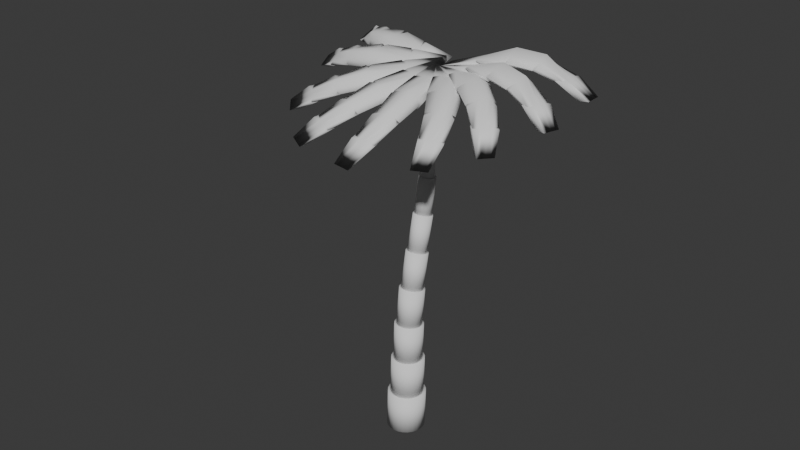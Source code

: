 # Source: palm_tree26.blend  (saved by Blender 4.2.66; exported with 4.5.12 LTS)
import bpy
from mathutils import Matrix  # noqa: F401  (used for matrix-valued properties, if any)

bpy.ops.wm.read_factory_settings(use_empty=True)
scene = bpy.context.scene
scene.name = 'Scene'

# ---- world
world_world = bpy.data.worlds.new('World'); scene.world = world_world
world_world.use_nodes = True; world_world.node_tree.nodes.clear()
_N = world_world.node_tree.nodes; _L = world_world.node_tree.links
n0 = _N.new('ShaderNodeOutputWorld'); n0.name = 'World Output'; n0.location = (300, 300)
n1 = _N.new('ShaderNodeBackground'); n1.name = 'Background'; n1.location = (10, 300)
n1.inputs[0].default_value = (0.05088, 0.05088, 0.05088, 1.0)
_L.new(n1.outputs[0], n0.inputs[0])
n0.is_active_output = True
world_world.color = (0.05088, 0.05088, 0.05088)
world_world.sun_shadow_jitter_overblur = 0.0

# ---- meshes
me_cylinder = bpy.data.meshes.new('Cylinder')
me_cylinder.from_pydata([(0.0, 1.0, -1.0), (0.0, 1.0, 1.0), (0.2588, 0.9659, -1.0), (0.2588, 0.9659, 1.0), (0.5, 0.866, -1.0), (0.5, 0.866, 1.0), (0.7071, 0.7071, -1.0), (0.7071, 0.7071, 1.0), (0.866, 0.5, -1.0), (0.866, 0.5, 1.0), (0.9659, 0.2588, -1.0), (0.9659, 0.2588, 1.0), (1.0, 0.0, -1.0), (1.0, 0.0, 1.0), (0.9659, -0.2588, -1.0), (0.9659, -0.2588, 1.0), (0.866, -0.5, -1.0), (0.866, -0.5, 1.0), (0.7071, -0.7071, -1.0), (0.7071, -0.7071, 1.0), (0.5, -0.866, -1.0), (0.5, -0.866, 1.0), (0.2588, -0.9659, -1.0), (0.2588, -0.9659, 1.0), (0.0, -1.0, -1.0), (0.0, -1.0, 1.0), (-0.2588, -0.9659, -1.0), (-0.2588, -0.9659, 1.0), (-0.5, -0.866, -1.0), (-0.5, -0.866, 1.0), (-0.7071, -0.7071, -1.0), (-0.7071, -0.7071, 1.0), (-0.866, -0.5, -1.0), (-0.866, -0.5, 1.0), (-0.9659, -0.2588, -1.0), (-0.9659, -0.2588, 1.0), (-1.0, 0.0, -1.0), (-1.0, 0.0, 1.0), (-0.9659, 0.2588, -1.0), (-0.9659, 0.2588, 1.0), (-0.866, 0.5, -1.0), (-0.866, 0.5, 1.0), (-0.7071, 0.7071, -1.0), (-0.7071, 0.7071, 1.0), (-0.5, 0.866, -1.0), (-0.5, 0.866, 1.0), (-0.2588, 0.9659, -1.0), (-0.2588, 0.9659, 1.0), (0.0, 0.8727, 1.008), (0.0, 0.8727, 2.992), (0.2259, 0.8429, 1.008), (0.2259, 0.8429, 2.992), (0.4363, 0.7558, 1.008), (0.4363, 0.7558, 2.992), (0.6171, 0.6171, 1.008), (0.6171, 0.6171, 2.992), (0.7558, 0.4363, 1.008), (0.7558, 0.4363, 2.992), (0.8429, 0.2259, 1.008), (0.8429, 0.2259, 2.992), (0.8727, 0.0, 1.008), (0.8727, 0.0, 2.992), (0.8429, -0.2259, 1.008), (0.8429, -0.2259, 2.992), (0.7558, -0.4363, 1.008), (0.7558, -0.4363, 2.992), (0.6171, -0.6171, 1.008), (0.6171, -0.6171, 2.992), (0.4363, -0.7558, 1.008), (0.4363, -0.7558, 2.992), (0.2259, -0.8429, 1.008), (0.2259, -0.8429, 2.992), (0.0, -0.8727, 1.008), (0.0, -0.8727, 2.992), (-0.2259, -0.8429, 1.008), (-0.2259, -0.8429, 2.992), (-0.4363, -0.7558, 1.008), (-0.4363, -0.7558, 2.992), (-0.6171, -0.6171, 1.008), (-0.6171, -0.6171, 2.992), (-0.7558, -0.4363, 1.008), (-0.7558, -0.4363, 2.992), (-0.8429, -0.2259, 1.008), (-0.8429, -0.2259, 2.992), (-0.8727, 0.0, 1.008), (-0.8727, 0.0, 2.992), (-0.8429, 0.2259, 1.008), (-0.8429, 0.2259, 2.992), (-0.7558, 0.4363, 1.008), (-0.7558, 0.4363, 2.992), (-0.6171, 0.6171, 1.008), (-0.6171, 0.6171, 2.992), (-0.4363, 0.7558, 1.008), (-0.4363, 0.7558, 2.992), (-0.2259, 0.8429, 1.008), (-0.2259, 0.8429, 2.992), (0.0, 0.7616, 3.0), (0.0, 0.7616, 4.968), (0.1971, 0.7356, 3.0), (0.1971, 0.7356, 4.968), (0.3808, 0.6595, 3.0), (0.3808, 0.6595, 4.968), (0.5385, 0.5385, 3.0), (0.5385, 0.5385, 4.968), (0.6595, 0.3808, 3.0), (0.6595, 0.3808, 4.968), (0.7356, 0.1971, 3.0), (0.7356, 0.1971, 4.968), (0.7616, 0.0, 3.0), (0.7616, 0.0, 4.968), (0.7356, -0.1971, 3.0), (0.7356, -0.1971, 4.968), (0.6595, -0.3808, 3.0), (0.6595, -0.3808, 4.968), (0.5385, -0.5385, 3.0), (0.5385, -0.5385, 4.968), (0.3808, -0.6595, 3.0), (0.3808, -0.6595, 4.968), (0.1971, -0.7356, 3.0), (0.1971, -0.7356, 4.968), (0.0, -0.7616, 3.0), (0.0, -0.7616, 4.968), (-0.1971, -0.7356, 3.0), (-0.1971, -0.7356, 4.968), (-0.3808, -0.6595, 3.0), (-0.3808, -0.6595, 4.968), (-0.5385, -0.5385, 3.0), (-0.5385, -0.5385, 4.968), (-0.6595, -0.3808, 3.0), (-0.6595, -0.3808, 4.968), (-0.7356, -0.1971, 3.0), (-0.7356, -0.1971, 4.968), (-0.7616, 0.0, 3.0), (-0.7616, 0.0, 4.968), (-0.7356, 0.1971, 3.0), (-0.7356, 0.1971, 4.968), (-0.6595, 0.3808, 3.0), (-0.6595, 0.3808, 4.968), (-0.5385, 0.5385, 3.0), (-0.5385, 0.5385, 4.968), (-0.3808, 0.6595, 3.0), (-0.3808, 0.6595, 4.968), (-0.1971, 0.7356, 3.0), (-0.1971, 0.7356, 4.968), (0.0, 0.6646, 4.976), (0.0, 0.6646, 6.929), (0.172, 0.6419, 4.976), (0.172, 0.6419, 6.929), (0.3323, 0.5756, 4.976), (0.3323, 0.5756, 6.929), (0.4699, 0.4699, 4.976), (0.4699, 0.4699, 6.929), (0.5756, 0.3323, 4.976), (0.5756, 0.3323, 6.929), (0.6419, 0.172, 4.976), (0.6419, 0.172, 6.929), (0.6646, 0.0, 4.976), (0.6646, 0.0, 6.929), (0.6419, -0.172, 4.976), (0.6419, -0.172, 6.929), (0.5756, -0.3323, 4.976), (0.5756, -0.3323, 6.929), (0.4699, -0.4699, 4.976), (0.4699, -0.4699, 6.929), (0.3323, -0.5756, 4.976), (0.3323, -0.5756, 6.929), (0.172, -0.6419, 4.976), (0.172, -0.6419, 6.929), (0.0, -0.6646, 4.976), (0.0, -0.6646, 6.929), (-0.172, -0.6419, 4.976), (-0.172, -0.6419, 6.929), (-0.3323, -0.5756, 4.976), (-0.3323, -0.5756, 6.929), (-0.4699, -0.4699, 4.976), (-0.4699, -0.4699, 6.929), (-0.5756, -0.3323, 4.976), (-0.5756, -0.3323, 6.929), (-0.6419, -0.172, 4.976), (-0.6419, -0.172, 6.929), (-0.6646, 0.0, 4.976), (-0.6646, 0.0, 6.929), (-0.6419, 0.172, 4.976), (-0.6419, 0.172, 6.929), (-0.5756, 0.3323, 4.976), (-0.5756, 0.3323, 6.929), (-0.4699, 0.4699, 4.976), (-0.4699, 0.4699, 6.929), (-0.3323, 0.5756, 4.976), (-0.3323, 0.5756, 6.929), (-0.172, 0.6419, 4.976), (-0.172, 0.6419, 6.929), (0.0, 0.58, 6.937), (0.0, 0.58, 8.874), (0.1501, 0.5602, 6.937), (0.1501, 0.5602, 8.874), (0.29, 0.5023, 6.937), (0.29, 0.5023, 8.874), (0.4101, 0.4101, 6.937), (0.4101, 0.4101, 8.874), (0.5023, 0.29, 6.937), (0.5023, 0.29, 8.874), (0.5602, 0.1501, 6.937), (0.5602, 0.1501, 8.874), (0.58, 0.0, 6.937), (0.58, 0.0, 8.874), (0.5602, -0.1501, 6.937), (0.5602, -0.1501, 8.874), (0.5023, -0.29, 6.937), (0.5023, -0.29, 8.874), (0.4101, -0.4101, 6.937), (0.4101, -0.4101, 8.874), (0.29, -0.5023, 6.937), (0.29, -0.5023, 8.874), (0.1501, -0.5602, 6.937), (0.1501, -0.5602, 8.874), (0.0, -0.58, 6.937), (0.0, -0.58, 8.874), (-0.1501, -0.5602, 6.937), (-0.1501, -0.5602, 8.874), (-0.29, -0.5023, 6.937), (-0.29, -0.5023, 8.874), (-0.4101, -0.4101, 6.937), (-0.4101, -0.4101, 8.874), (-0.5023, -0.29, 6.937), (-0.5023, -0.29, 8.874), (-0.5602, -0.1501, 6.937), (-0.5602, -0.1501, 8.874), (-0.58, 0.0, 6.937), (-0.58, 0.0, 8.874), (-0.5602, 0.1501, 6.937), (-0.5602, 0.1501, 8.874), (-0.5023, 0.29, 6.937), (-0.5023, 0.29, 8.874), (-0.4101, 0.4101, 6.937), (-0.4101, 0.4101, 8.874), (-0.29, 0.5023, 6.937), (-0.29, 0.5023, 8.874), (-0.1501, 0.5602, 6.937), (-0.1501, 0.5602, 8.874), (0.0, 0.5061, 8.881), (0.0, 0.5061, 10.8), (0.131, 0.4889, 8.881), (0.131, 0.4889, 10.8), (0.2531, 0.4383, 8.881), (0.2531, 0.4383, 10.8), (0.3579, 0.3579, 8.881), (0.3579, 0.3579, 10.8), (0.4383, 0.2531, 8.881), (0.4383, 0.2531, 10.8), (0.4889, 0.131, 8.881), (0.4889, 0.131, 10.8), (0.5061, 0.0, 8.881), (0.5061, 0.0, 10.8), (0.4889, -0.131, 8.881), (0.4889, -0.131, 10.8), (0.4383, -0.2531, 8.881), (0.4383, -0.2531, 10.8), (0.3579, -0.3579, 8.881), (0.3579, -0.3579, 10.8), (0.2531, -0.4383, 8.881), (0.2531, -0.4383, 10.8), (0.131, -0.4889, 8.881), (0.131, -0.4889, 10.8), (0.0, -0.5061, 8.881), (0.0, -0.5061, 10.8), (-0.131, -0.4889, 8.881), (-0.131, -0.4889, 10.8), (-0.2531, -0.4383, 8.881), (-0.2531, -0.4383, 10.8), (-0.3579, -0.3579, 8.881), (-0.3579, -0.3579, 10.8), (-0.4383, -0.2531, 8.881), (-0.4383, -0.2531, 10.8), (-0.4889, -0.131, 8.881), (-0.4889, -0.131, 10.8), (-0.5061, 0.0, 8.881), (-0.5061, 0.0, 10.8), (-0.4889, 0.131, 8.881), (-0.4889, 0.131, 10.8), (-0.4383, 0.2531, 8.881), (-0.4383, 0.2531, 10.8), (-0.3579, 0.3579, 8.881), (-0.3579, 0.3579, 10.8), (-0.2531, 0.4383, 8.881), (-0.2531, 0.4383, 10.8), (-0.131, 0.4889, 8.881), (-0.131, 0.4889, 10.8), (0.0, 0.4417, 10.81), (0.0, 0.4417, 12.72), (0.1143, 0.4266, 10.81), (0.1143, 0.4266, 12.72), (0.2208, 0.3825, 10.81), (0.2208, 0.3825, 12.72), (0.3123, 0.3123, 10.81), (0.3123, 0.3123, 12.72), (0.3825, 0.2208, 10.81), (0.3825, 0.2208, 12.72), (0.4266, 0.1143, 10.81), (0.4266, 0.1143, 12.72), (0.4417, 0.0, 10.81), (0.4417, 0.0, 12.72), (0.4266, -0.1143, 10.81), (0.4266, -0.1143, 12.72), (0.3825, -0.2208, 10.81), (0.3825, -0.2208, 12.72), (0.3123, -0.3123, 10.81), (0.3123, -0.3123, 12.72), (0.2208, -0.3825, 10.81), (0.2208, -0.3825, 12.72), (0.1143, -0.4266, 10.81), (0.1143, -0.4266, 12.72), (0.0, -0.4417, 10.81), (0.0, -0.4417, 12.72), (-0.1143, -0.4266, 10.81), (-0.1143, -0.4266, 12.72), (-0.2208, -0.3825, 10.81), (-0.2208, -0.3825, 12.72), (-0.3123, -0.3123, 10.81), (-0.3123, -0.3123, 12.72), (-0.3825, -0.2208, 10.81), (-0.3825, -0.2208, 12.72), (-0.4266, -0.1143, 10.81), (-0.4266, -0.1143, 12.72), (-0.4417, 0.0, 10.81), (-0.4417, 0.0, 12.72), (-0.4266, 0.1143, 10.81), (-0.4266, 0.1143, 12.72), (-0.3825, 0.2208, 10.81), (-0.3825, 0.2208, 12.72), (-0.3123, 0.3123, 10.81), (-0.3123, 0.3123, 12.72), (-0.2208, 0.3825, 10.81), (-0.2208, 0.3825, 12.72), (-0.1143, 0.4266, 10.81), (-0.1143, 0.4266, 12.72), (0.0, 0.3854, 12.73), (0.0, 0.3854, 14.62), (0.09976, 0.3723, 12.73), (0.09976, 0.3723, 14.62), (0.1927, 0.3338, 12.73), (0.1927, 0.3338, 14.62), (0.2725, 0.2725, 12.73), (0.2725, 0.2725, 14.62), (0.3338, 0.1927, 12.73), (0.3338, 0.1927, 14.62), (0.3723, 0.09976, 12.73), (0.3723, 0.09976, 14.62), (0.3854, 0.0, 12.73), (0.3854, 0.0, 14.62), (0.3723, -0.09976, 12.73), (0.3723, -0.09976, 14.62), (0.3338, -0.1927, 12.73), (0.3338, -0.1927, 14.62), (0.2725, -0.2725, 12.73), (0.2725, -0.2725, 14.62), (0.1927, -0.3338, 12.73), (0.1927, -0.3338, 14.62), (0.09976, -0.3723, 12.73), (0.09976, -0.3723, 14.62), (0.0, -0.3854, 12.73), (0.0, -0.3854, 14.62), (-0.09976, -0.3723, 12.73), (-0.09976, -0.3723, 14.62), (-0.1927, -0.3338, 12.73), (-0.1927, -0.3338, 14.62), (-0.2725, -0.2725, 12.73), (-0.2725, -0.2725, 14.62), (-0.3338, -0.1927, 12.73), (-0.3338, -0.1927, 14.62), (-0.3723, -0.09976, 12.73), (-0.3723, -0.09976, 14.62), (-0.3854, 0.0, 12.73), (-0.3854, 0.0, 14.62), (-0.3723, 0.09976, 12.73), (-0.3723, 0.09976, 14.62), (-0.3338, 0.1927, 12.73), (-0.3338, 0.1927, 14.62), (-0.2725, 0.2725, 12.73), (-0.2725, 0.2725, 14.62), (-0.1927, 0.3338, 12.73), (-0.1927, 0.3338, 14.62), (-0.09976, 0.3723, 12.73), (-0.09976, 0.3723, 14.62)], [], [(0, 1, 3, 2), (2, 3, 5, 4), (4, 5, 7, 6), (6, 7, 9, 8), (8, 9, 11, 10), (10, 11, 13, 12), (12, 13, 15, 14), (14, 15, 17, 16), (16, 17, 19, 18), (18, 19, 21, 20), (20, 21, 23, 22), (22, 23, 25, 24), (24, 25, 27, 26), (26, 27, 29, 28), (28, 29, 31, 30), (30, 31, 33, 32), (32, 33, 35, 34), (34, 35, 37, 36), (36, 37, 39, 38), (38, 39, 41, 40), (40, 41, 43, 42), (42, 43, 45, 44), (3, 1, 47, 45, 43, 41, 39, 37, 35, 33, 31, 29, 27, 25, 23, 21, 19, 17, 15, 13, 11, 9, 7, 5), (44, 45, 47, 46), (46, 47, 1, 0), (0, 2, 4, 6, 8, 10, 12, 14, 16, 18, 20, 22, 24, 26, 28, 30, 32, 34, 36, 38, 40, 42, 44, 46), (48, 49, 51, 50), (50, 51, 53, 52), (52, 53, 55, 54), (54, 55, 57, 56), (56, 57, 59, 58), (58, 59, 61, 60), (60, 61, 63, 62), (62, 63, 65, 64), (64, 65, 67, 66), (66, 67, 69, 68), (68, 69, 71, 70), (70, 71, 73, 72), (72, 73, 75, 74), (74, 75, 77, 76), (76, 77, 79, 78), (78, 79, 81, 80), (80, 81, 83, 82), (82, 83, 85, 84), (84, 85, 87, 86), (86, 87, 89, 88), (88, 89, 91, 90), (90, 91, 93, 92), (51, 49, 95, 93, 91, 89, 87, 85, 83, 81, 79, 77, 75, 73, 71, 69, 67, 65, 63, 61, 59, 57, 55, 53), (92, 93, 95, 94), (94, 95, 49, 48), (48, 50, 52, 54, 56, 58, 60, 62, 64, 66, 68, 70, 72, 74, 76, 78, 80, 82, 84, 86, 88, 90, 92, 94), (96, 97, 99, 98), (98, 99, 101, 100), (100, 101, 103, 102), (102, 103, 105, 104), (104, 105, 107, 106), (106, 107, 109, 108), (108, 109, 111, 110), (110, 111, 113, 112), (112, 113, 115, 114), (114, 115, 117, 116), (116, 117, 119, 118), (118, 119, 121, 120), (120, 121, 123, 122), (122, 123, 125, 124), (124, 125, 127, 126), (126, 127, 129, 128), (128, 129, 131, 130), (130, 131, 133, 132), (132, 133, 135, 134), (134, 135, 137, 136), (136, 137, 139, 138), (138, 139, 141, 140), (99, 97, 143, 141, 139, 137, 135, 133, 131, 129, 127, 125, 123, 121, 119, 117, 115, 113, 111, 109, 107, 105, 103, 101), (140, 141, 143, 142), (142, 143, 97, 96), (96, 98, 100, 102, 104, 106, 108, 110, 112, 114, 116, 118, 120, 122, 124, 126, 128, 130, 132, 134, 136, 138, 140, 142), (144, 145, 147, 146), (146, 147, 149, 148), (148, 149, 151, 150), (150, 151, 153, 152), (152, 153, 155, 154), (154, 155, 157, 156), (156, 157, 159, 158), (158, 159, 161, 160), (160, 161, 163, 162), (162, 163, 165, 164), (164, 165, 167, 166), (166, 167, 169, 168), (168, 169, 171, 170), (170, 171, 173, 172), (172, 173, 175, 174), (174, 175, 177, 176), (176, 177, 179, 178), (178, 179, 181, 180), (180, 181, 183, 182), (182, 183, 185, 184), (184, 185, 187, 186), (186, 187, 189, 188), (147, 145, 191, 189, 187, 185, 183, 181, 179, 177, 175, 173, 171, 169, 167, 165, 163, 161, 159, 157, 155, 153, 151, 149), (188, 189, 191, 190), (190, 191, 145, 144), (144, 146, 148, 150, 152, 154, 156, 158, 160, 162, 164, 166, 168, 170, 172, 174, 176, 178, 180, 182, 184, 186, 188, 190), (192, 193, 195, 194), (194, 195, 197, 196), (196, 197, 199, 198), (198, 199, 201, 200), (200, 201, 203, 202), (202, 203, 205, 204), (204, 205, 207, 206), (206, 207, 209, 208), (208, 209, 211, 210), (210, 211, 213, 212), (212, 213, 215, 214), (214, 215, 217, 216), (216, 217, 219, 218), (218, 219, 221, 220), (220, 221, 223, 222), (222, 223, 225, 224), (224, 225, 227, 226), (226, 227, 229, 228), (228, 229, 231, 230), (230, 231, 233, 232), (232, 233, 235, 234), (234, 235, 237, 236), (195, 193, 239, 237, 235, 233, 231, 229, 227, 225, 223, 221, 219, 217, 215, 213, 211, 209, 207, 205, 203, 201, 199, 197), (236, 237, 239, 238), (238, 239, 193, 192), (192, 194, 196, 198, 200, 202, 204, 206, 208, 210, 212, 214, 216, 218, 220, 222, 224, 226, 228, 230, 232, 234, 236, 238), (240, 241, 243, 242), (242, 243, 245, 244), (244, 245, 247, 246), (246, 247, 249, 248), (248, 249, 251, 250), (250, 251, 253, 252), (252, 253, 255, 254), (254, 255, 257, 256), (256, 257, 259, 258), (258, 259, 261, 260), (260, 261, 263, 262), (262, 263, 265, 264), (264, 265, 267, 266), (266, 267, 269, 268), (268, 269, 271, 270), (270, 271, 273, 272), (272, 273, 275, 274), (274, 275, 277, 276), (276, 277, 279, 278), (278, 279, 281, 280), (280, 281, 283, 282), (282, 283, 285, 284), (243, 241, 287, 285, 283, 281, 279, 277, 275, 273, 271, 269, 267, 265, 263, 261, 259, 257, 255, 253, 251, 249, 247, 245), (284, 285, 287, 286), (286, 287, 241, 240), (240, 242, 244, 246, 248, 250, 252, 254, 256, 258, 260, 262, 264, 266, 268, 270, 272, 274, 276, 278, 280, 282, 284, 286), (288, 289, 291, 290), (290, 291, 293, 292), (292, 293, 295, 294), (294, 295, 297, 296), (296, 297, 299, 298), (298, 299, 301, 300), (300, 301, 303, 302), (302, 303, 305, 304), (304, 305, 307, 306), (306, 307, 309, 308), (308, 309, 311, 310), (310, 311, 313, 312), (312, 313, 315, 314), (314, 315, 317, 316), (316, 317, 319, 318), (318, 319, 321, 320), (320, 321, 323, 322), (322, 323, 325, 324), (324, 325, 327, 326), (326, 327, 329, 328), (328, 329, 331, 330), (330, 331, 333, 332), (291, 289, 335, 333, 331, 329, 327, 325, 323, 321, 319, 317, 315, 313, 311, 309, 307, 305, 303, 301, 299, 297, 295, 293), (332, 333, 335, 334), (334, 335, 289, 288), (288, 290, 292, 294, 296, 298, 300, 302, 304, 306, 308, 310, 312, 314, 316, 318, 320, 322, 324, 326, 328, 330, 332, 334), (336, 337, 339, 338), (338, 339, 341, 340), (340, 341, 343, 342), (342, 343, 345, 344), (344, 345, 347, 346), (346, 347, 349, 348), (348, 349, 351, 350), (350, 351, 353, 352), (352, 353, 355, 354), (354, 355, 357, 356), (356, 357, 359, 358), (358, 359, 361, 360), (360, 361, 363, 362), (362, 363, 365, 364), (364, 365, 367, 366), (366, 367, 369, 368), (368, 369, 371, 370), (370, 371, 373, 372), (372, 373, 375, 374), (374, 375, 377, 376), (376, 377, 379, 378), (378, 379, 381, 380), (339, 337, 383, 381, 379, 377, 375, 373, 371, 369, 367, 365, 363, 361, 359, 357, 355, 353, 351, 349, 347, 345, 343, 341), (380, 381, 383, 382), (382, 383, 337, 336), (336, 338, 340, 342, 344, 346, 348, 350, 352, 354, 356, 358, 360, 362, 364, 366, 368, 370, 372, 374, 376, 378, 380, 382)])
me_cylinder.polygons.foreach_set('use_smooth', [True] * 208)
_uv = me_cylinder.uv_layers.new(name='UVMap')
_uv.uv.foreach_set('vector', [1.0, 0.5, 1.0, 1.0, 0.9583, 1.0, 0.9583, 0.5, 0.9583, 0.5, 0.9583, 1.0, 0.9167, 1.0, 0.9167, 0.5, 0.9167, 0.5, 0.9167, 1.0, 0.875, 1.0, 0.875, 0.5, 0.875, 0.5, 0.875, 1.0, 0.8333, 1.0, 0.8333, 0.5, 0.8333, 0.5, 0.8333, 1.0, 0.7917, 1.0, 0.7917, 0.5, 0.7917, 0.5, 0.7917, 1.0, 0.75, 1.0, 0.75, 0.5, 0.75, 0.5, 0.75, 1.0, 0.7083, 1.0, 0.7083, 0.5, 0.7083, 0.5, 0.7083, 1.0, 0.6667, 1.0, 0.6667, 0.5, 0.6667, 0.5, 0.6667, 1.0, 0.625, 1.0, 0.625, 0.5, 0.625, 0.5, 0.625, 1.0, 0.5833, 1.0, 0.5833, 0.5, 0.5833, 0.5, 0.5833, 1.0, 0.5417, 1.0, 0.5417, 0.5, 0.5417, 0.5, 0.5417, 1.0, 0.5, 1.0, 0.5, 0.5, 0.5, 0.5, 0.5, 1.0, 0.4583, 1.0, 0.4583, 0.5, 0.4583, 0.5, 0.4583, 1.0, 0.4167, 1.0, 0.4167, 0.5, 0.4167, 0.5, 0.4167, 1.0, 0.375, 1.0, 0.375, 0.5, 0.375, 0.5, 0.375, 1.0, 0.3333, 1.0, 0.3333, 0.5, 0.3333, 0.5, 0.3333, 1.0, 0.2917, 1.0, 0.2917, 0.5, 0.2917, 0.5, 0.2917, 1.0, 0.25, 1.0, 0.25, 0.5, 0.25, 0.5, 0.25, 1.0, 0.2083, 1.0, 0.2083, 0.5, 0.2083, 0.5, 0.2083, 1.0, 0.1667, 1.0, 0.1667, 0.5, 0.1667, 0.5, 0.1667, 1.0, 0.125, 1.0, 0.125, 0.5, 0.125, 0.5, 0.125, 1.0, 0.08333, 1.0, 0.08333, 0.5, 0.3121, 0.4818, 0.25, 0.49, 0.1879, 0.4818, 0.13, 0.4578, 0.08029, 0.4197, 0.04215, 0.37, 0.01818, 0.3121, 0.01, 0.25, 0.01818, 0.1879, 0.04215, 0.13, 0.08029, 0.08029, 0.13, 0.04215, 0.1879, 0.01818, 0.25, 0.01, 0.3121, 0.01818, 0.37, 0.04215, 0.4197, 0.08029, 0.4578, 0.13, 0.4818, 0.1879, 0.49, 0.25, 0.4818, 0.3121, 0.4578, 0.37, 0.4197, 0.4197, 0.37, 0.4578, 0.08333, 0.5, 0.08333, 1.0, 0.04167, 1.0, 0.04167, 0.5, 0.04167, 0.5, 0.04167, 1.0, -1.863e-07, 1.0, -1.863e-07, 0.5, 0.75, 0.49, 0.8121, 0.4818, 0.87, 0.4578, 0.9197, 0.4197, 0.9578, 0.37, 0.9818, 0.3121, 0.99, 0.25, 0.9818, 0.1879, 0.9578, 0.13, 0.9197, 0.08029, 0.87, 0.04215, 0.8121, 0.01818, 0.75, 0.01, 0.6879, 0.01818, 0.63, 0.04215, 0.5803, 0.08029, 0.5422, 0.13, 0.5182, 0.1879, 0.51, 0.25, 0.5182, 0.3121, 0.5422, 0.37, 0.5803, 0.4197, 0.63, 0.4578, 0.6879, 0.4818, 1.0, 0.5, 1.0, 1.0, 0.9583, 1.0, 0.9583, 0.5, 0.9583, 0.5, 0.9583, 1.0, 0.9167, 1.0, 0.9167, 0.5, 0.9167, 0.5, 0.9167, 1.0, 0.875, 1.0, 0.875, 0.5, 0.875, 0.5, 0.875, 1.0, 0.8333, 1.0, 0.8333, 0.5, 0.8333, 0.5, 0.8333, 1.0, 0.7917, 1.0, 0.7917, 0.5, 0.7917, 0.5, 0.7917, 1.0, 0.75, 1.0, 0.75, 0.5, 0.75, 0.5, 0.75, 1.0, 0.7083, 1.0, 0.7083, 0.5, 0.7083, 0.5, 0.7083, 1.0, 0.6667, 1.0, 0.6667, 0.5, 0.6667, 0.5, 0.6667, 1.0, 0.625, 1.0, 0.625, 0.5, 0.625, 0.5, 0.625, 1.0, 0.5833, 1.0, 0.5833, 0.5, 0.5833, 0.5, 0.5833, 1.0, 0.5417, 1.0, 0.5417, 0.5, 0.5417, 0.5, 0.5417, 1.0, 0.5, 1.0, 0.5, 0.5, 0.5, 0.5, 0.5, 1.0, 0.4583, 1.0, 0.4583, 0.5, 0.4583, 0.5, 0.4583, 1.0, 0.4167, 1.0, 0.4167, 0.5, 0.4167, 0.5, 0.4167, 1.0, 0.375, 1.0, 0.375, 0.5, 0.375, 0.5, 0.375, 1.0, 0.3333, 1.0, 0.3333, 0.5, 0.3333, 0.5, 0.3333, 1.0, 0.2917, 1.0, 0.2917, 0.5, 0.2917, 0.5, 0.2917, 1.0, 0.25, 1.0, 0.25, 0.5, 0.25, 0.5, 0.25, 1.0, 0.2083, 1.0, 0.2083, 0.5, 0.2083, 0.5, 0.2083, 1.0, 0.1667, 1.0, 0.1667, 0.5, 0.1667, 0.5, 0.1667, 1.0, 0.125, 1.0, 0.125, 0.5, 0.125, 0.5, 0.125, 1.0, 0.08333, 1.0, 0.08333, 0.5, 0.3121, 0.4818, 0.25, 0.49, 0.1879, 0.4818, 0.13, 0.4578, 0.08029, 0.4197, 0.04215, 0.37, 0.01818, 0.3121, 0.01, 0.25, 0.01818, 0.1879, 0.04215, 0.13, 0.08029, 0.08029, 0.13, 0.04215, 0.1879, 0.01818, 0.25, 0.01, 0.3121, 0.01818, 0.37, 0.04215, 0.4197, 0.08029, 0.4578, 0.13, 0.4818, 0.1879, 0.49, 0.25, 0.4818, 0.3121, 0.4578, 0.37, 0.4197, 0.4197, 0.37, 0.4578, 0.08333, 0.5, 0.08333, 1.0, 0.04167, 1.0, 0.04167, 0.5, 0.04167, 0.5, 0.04167, 1.0, -1.863e-07, 1.0, -1.863e-07, 0.5, 0.75, 0.49, 0.8121, 0.4818, 0.87, 0.4578, 0.9197, 0.4197, 0.9578, 0.37, 0.9818, 0.3121, 0.99, 0.25, 0.9818, 0.1879, 0.9578, 0.13, 0.9197, 0.08029, 0.87, 0.04215, 0.8121, 0.01818, 0.75, 0.01, 0.6879, 0.01818, 0.63, 0.04215, 0.5803, 0.08029, 0.5422, 0.13, 0.5182, 0.1879, 0.51, 0.25, 0.5182, 0.3121, 0.5422, 0.37, 0.5803, 0.4197, 0.63, 0.4578, 0.6879, 0.4818, 1.0, 0.5, 1.0, 1.0, 0.9583, 1.0, 0.9583, 0.5, 0.9583, 0.5, 0.9583, 1.0, 0.9167, 1.0, 0.9167, 0.5, 0.9167, 0.5, 0.9167, 1.0, 0.875, 1.0, 0.875, 0.5, 0.875, 0.5, 0.875, 1.0, 0.8333, 1.0, 0.8333, 0.5, 0.8333, 0.5, 0.8333, 1.0, 0.7917, 1.0, 0.7917, 0.5, 0.7917, 0.5, 0.7917, 1.0, 0.75, 1.0, 0.75, 0.5, 0.75, 0.5, 0.75, 1.0, 0.7083, 1.0, 0.7083, 0.5, 0.7083, 0.5, 0.7083, 1.0, 0.6667, 1.0, 0.6667, 0.5, 0.6667, 0.5, 0.6667, 1.0, 0.625, 1.0, 0.625, 0.5, 0.625, 0.5, 0.625, 1.0, 0.5833, 1.0, 0.5833, 0.5, 0.5833, 0.5, 0.5833, 1.0, 0.5417, 1.0, 0.5417, 0.5, 0.5417, 0.5, 0.5417, 1.0, 0.5, 1.0, 0.5, 0.5, 0.5, 0.5, 0.5, 1.0, 0.4583, 1.0, 0.4583, 0.5, 0.4583, 0.5, 0.4583, 1.0, 0.4167, 1.0, 0.4167, 0.5, 0.4167, 0.5, 0.4167, 1.0, 0.375, 1.0, 0.375, 0.5, 0.375, 0.5, 0.375, 1.0, 0.3333, 1.0, 0.3333, 0.5, 0.3333, 0.5, 0.3333, 1.0, 0.2917, 1.0, 0.2917, 0.5, 0.2917, 0.5, 0.2917, 1.0, 0.25, 1.0, 0.25, 0.5, 0.25, 0.5, 0.25, 1.0, 0.2083, 1.0, 0.2083, 0.5, 0.2083, 0.5, 0.2083, 1.0, 0.1667, 1.0, 0.1667, 0.5, 0.1667, 0.5, 0.1667, 1.0, 0.125, 1.0, 0.125, 0.5, 0.125, 0.5, 0.125, 1.0, 0.08333, 1.0, 0.08333, 0.5, 0.3121, 0.4818, 0.25, 0.49, 0.1879, 0.4818, 0.13, 0.4578, 0.08029, 0.4197, 0.04215, 0.37, 0.01818, 0.3121, 0.01, 0.25, 0.01818, 0.1879, 0.04215, 0.13, 0.08029, 0.08029, 0.13, 0.04215, 0.1879, 0.01818, 0.25, 0.01, 0.3121, 0.01818, 0.37, 0.04215, 0.4197, 0.08029, 0.4578, 0.13, 0.4818, 0.1879, 0.49, 0.25, 0.4818, 0.3121, 0.4578, 0.37, 0.4197, 0.4197, 0.37, 0.4578, 0.08333, 0.5, 0.08333, 1.0, 0.04167, 1.0, 0.04167, 0.5, 0.04167, 0.5, 0.04167, 1.0, -1.863e-07, 1.0, -1.863e-07, 0.5, 0.75, 0.49, 0.8121, 0.4818, 0.87, 0.4578, 0.9197, 0.4197, 0.9578, 0.37, 0.9818, 0.3121, 0.99, 0.25, 0.9818, 0.1879, 0.9578, 0.13, 0.9197, 0.08029, 0.87, 0.04215, 0.8121, 0.01818, 0.75, 0.01, 0.6879, 0.01818, 0.63, 0.04215, 0.5803, 0.08029, 0.5422, 0.13, 0.5182, 0.1879, 0.51, 0.25, 0.5182, 0.3121, 0.5422, 0.37, 0.5803, 0.4197, 0.63, 0.4578, 0.6879, 0.4818, 1.0, 0.5, 1.0, 1.0, 0.9583, 1.0, 0.9583, 0.5, 0.9583, 0.5, 0.9583, 1.0, 0.9167, 1.0, 0.9167, 0.5, 0.9167, 0.5, 0.9167, 1.0, 0.875, 1.0, 0.875, 0.5, 0.875, 0.5, 0.875, 1.0, 0.8333, 1.0, 0.8333, 0.5, 0.8333, 0.5, 0.8333, 1.0, 0.7917, 1.0, 0.7917, 0.5, 0.7917, 0.5, 0.7917, 1.0, 0.75, 1.0, 0.75, 0.5, 0.75, 0.5, 0.75, 1.0, 0.7083, 1.0, 0.7083, 0.5, 0.7083, 0.5, 0.7083, 1.0, 0.6667, 1.0, 0.6667, 0.5, 0.6667, 0.5, 0.6667, 1.0, 0.625, 1.0, 0.625, 0.5, 0.625, 0.5, 0.625, 1.0, 0.5833, 1.0, 0.5833, 0.5, 0.5833, 0.5, 0.5833, 1.0, 0.5417, 1.0, 0.5417, 0.5, 0.5417, 0.5, 0.5417, 1.0, 0.5, 1.0, 0.5, 0.5, 0.5, 0.5, 0.5, 1.0, 0.4583, 1.0, 0.4583, 0.5, 0.4583, 0.5, 0.4583, 1.0, 0.4167, 1.0, 0.4167, 0.5, 0.4167, 0.5, 0.4167, 1.0, 0.375, 1.0, 0.375, 0.5, 0.375, 0.5, 0.375, 1.0, 0.3333, 1.0, 0.3333, 0.5, 0.3333, 0.5, 0.3333, 1.0, 0.2917, 1.0, 0.2917, 0.5, 0.2917, 0.5, 0.2917, 1.0, 0.25, 1.0, 0.25, 0.5, 0.25, 0.5, 0.25, 1.0, 0.2083, 1.0, 0.2083, 0.5, 0.2083, 0.5, 0.2083, 1.0, 0.1667, 1.0, 0.1667, 0.5, 0.1667, 0.5, 0.1667, 1.0, 0.125, 1.0, 0.125, 0.5, 0.125, 0.5, 0.125, 1.0, 0.08333, 1.0, 0.08333, 0.5, 0.3121, 0.4818, 0.25, 0.49, 0.1879, 0.4818, 0.13, 0.4578, 0.08029, 0.4197, 0.04215, 0.37, 0.01818, 0.3121, 0.01, 0.25, 0.01818, 0.1879, 0.04215, 0.13, 0.08029, 0.08029, 0.13, 0.04215, 0.1879, 0.01818, 0.25, 0.01, 0.3121, 0.01818, 0.37, 0.04215, 0.4197, 0.08029, 0.4578, 0.13, 0.4818, 0.1879, 0.49, 0.25, 0.4818, 0.3121, 0.4578, 0.37, 0.4197, 0.4197, 0.37, 0.4578, 0.08333, 0.5, 0.08333, 1.0, 0.04167, 1.0, 0.04167, 0.5, 0.04167, 0.5, 0.04167, 1.0, -1.863e-07, 1.0, -1.863e-07, 0.5, 0.75, 0.49, 0.8121, 0.4818, 0.87, 0.4578, 0.9197, 0.4197, 0.9578, 0.37, 0.9818, 0.3121, 0.99, 0.25, 0.9818, 0.1879, 0.9578, 0.13, 0.9197, 0.08029, 0.87, 0.04215, 0.8121, 0.01818, 0.75, 0.01, 0.6879, 0.01818, 0.63, 0.04215, 0.5803, 0.08029, 0.5422, 0.13, 0.5182, 0.1879, 0.51, 0.25, 0.5182, 0.3121, 0.5422, 0.37, 0.5803, 0.4197, 0.63, 0.4578, 0.6879, 0.4818, 1.0, 0.5, 1.0, 1.0, 0.9583, 1.0, 0.9583, 0.5, 0.9583, 0.5, 0.9583, 1.0, 0.9167, 1.0, 0.9167, 0.5, 0.9167, 0.5, 0.9167, 1.0, 0.875, 1.0, 0.875, 0.5, 0.875, 0.5, 0.875, 1.0, 0.8333, 1.0, 0.8333, 0.5, 0.8333, 0.5, 0.8333, 1.0, 0.7917, 1.0, 0.7917, 0.5, 0.7917, 0.5, 0.7917, 1.0, 0.75, 1.0, 0.75, 0.5, 0.75, 0.5, 0.75, 1.0, 0.7083, 1.0, 0.7083, 0.5, 0.7083, 0.5, 0.7083, 1.0, 0.6667, 1.0, 0.6667, 0.5, 0.6667, 0.5, 0.6667, 1.0, 0.625, 1.0, 0.625, 0.5, 0.625, 0.5, 0.625, 1.0, 0.5833, 1.0, 0.5833, 0.5, 0.5833, 0.5, 0.5833, 1.0, 0.5417, 1.0, 0.5417, 0.5, 0.5417, 0.5, 0.5417, 1.0, 0.5, 1.0, 0.5, 0.5, 0.5, 0.5, 0.5, 1.0, 0.4583, 1.0, 0.4583, 0.5, 0.4583, 0.5, 0.4583, 1.0, 0.4167, 1.0, 0.4167, 0.5, 0.4167, 0.5, 0.4167, 1.0, 0.375, 1.0, 0.375, 0.5, 0.375, 0.5, 0.375, 1.0, 0.3333, 1.0, 0.3333, 0.5, 0.3333, 0.5, 0.3333, 1.0, 0.2917, 1.0, 0.2917, 0.5, 0.2917, 0.5, 0.2917, 1.0, 0.25, 1.0, 0.25, 0.5, 0.25, 0.5, 0.25, 1.0, 0.2083, 1.0, 0.2083, 0.5, 0.2083, 0.5, 0.2083, 1.0, 0.1667, 1.0, 0.1667, 0.5, 0.1667, 0.5, 0.1667, 1.0, 0.125, 1.0, 0.125, 0.5, 0.125, 0.5, 0.125, 1.0, 0.08333, 1.0, 0.08333, 0.5, 0.3121, 0.4818, 0.25, 0.49, 0.1879, 0.4818, 0.13, 0.4578, 0.08029, 0.4197, 0.04215, 0.37, 0.01818, 0.3121, 0.01, 0.25, 0.01818, 0.1879, 0.04215, 0.13, 0.08029, 0.08029, 0.13, 0.04215, 0.1879, 0.01818, 0.25, 0.01, 0.3121, 0.01818, 0.37, 0.04215, 0.4197, 0.08029, 0.4578, 0.13, 0.4818, 0.1879, 0.49, 0.25, 0.4818, 0.3121, 0.4578, 0.37, 0.4197, 0.4197, 0.37, 0.4578, 0.08333, 0.5, 0.08333, 1.0, 0.04167, 1.0, 0.04167, 0.5, 0.04167, 0.5, 0.04167, 1.0, -1.863e-07, 1.0, -1.863e-07, 0.5, 0.75, 0.49, 0.8121, 0.4818, 0.87, 0.4578, 0.9197, 0.4197, 0.9578, 0.37, 0.9818, 0.3121, 0.99, 0.25, 0.9818, 0.1879, 0.9578, 0.13, 0.9197, 0.08029, 0.87, 0.04215, 0.8121, 0.01818, 0.75, 0.01, 0.6879, 0.01818, 0.63, 0.04215, 0.5803, 0.08029, 0.5422, 0.13, 0.5182, 0.1879, 0.51, 0.25, 0.5182, 0.3121, 0.5422, 0.37, 0.5803, 0.4197, 0.63, 0.4578, 0.6879, 0.4818, 1.0, 0.5, 1.0, 1.0, 0.9583, 1.0, 0.9583, 0.5, 0.9583, 0.5, 0.9583, 1.0, 0.9167, 1.0, 0.9167, 0.5, 0.9167, 0.5, 0.9167, 1.0, 0.875, 1.0, 0.875, 0.5, 0.875, 0.5, 0.875, 1.0, 0.8333, 1.0, 0.8333, 0.5, 0.8333, 0.5, 0.8333, 1.0, 0.7917, 1.0, 0.7917, 0.5, 0.7917, 0.5, 0.7917, 1.0, 0.75, 1.0, 0.75, 0.5, 0.75, 0.5, 0.75, 1.0, 0.7083, 1.0, 0.7083, 0.5, 0.7083, 0.5, 0.7083, 1.0, 0.6667, 1.0, 0.6667, 0.5, 0.6667, 0.5, 0.6667, 1.0, 0.625, 1.0, 0.625, 0.5, 0.625, 0.5, 0.625, 1.0, 0.5833, 1.0, 0.5833, 0.5, 0.5833, 0.5, 0.5833, 1.0, 0.5417, 1.0, 0.5417, 0.5, 0.5417, 0.5, 0.5417, 1.0, 0.5, 1.0, 0.5, 0.5, 0.5, 0.5, 0.5, 1.0, 0.4583, 1.0, 0.4583, 0.5, 0.4583, 0.5, 0.4583, 1.0, 0.4167, 1.0, 0.4167, 0.5, 0.4167, 0.5, 0.4167, 1.0, 0.375, 1.0, 0.375, 0.5, 0.375, 0.5, 0.375, 1.0, 0.3333, 1.0, 0.3333, 0.5, 0.3333, 0.5, 0.3333, 1.0, 0.2917, 1.0, 0.2917, 0.5, 0.2917, 0.5, 0.2917, 1.0, 0.25, 1.0, 0.25, 0.5, 0.25, 0.5, 0.25, 1.0, 0.2083, 1.0, 0.2083, 0.5, 0.2083, 0.5, 0.2083, 1.0, 0.1667, 1.0, 0.1667, 0.5, 0.1667, 0.5, 0.1667, 1.0, 0.125, 1.0, 0.125, 0.5, 0.125, 0.5, 0.125, 1.0, 0.08333, 1.0, 0.08333, 0.5, 0.3121, 0.4818, 0.25, 0.49, 0.1879, 0.4818, 0.13, 0.4578, 0.08029, 0.4197, 0.04215, 0.37, 0.01818, 0.3121, 0.01, 0.25, 0.01818, 0.1879, 0.04215, 0.13, 0.08029, 0.08029, 0.13, 0.04215, 0.1879, 0.01818, 0.25, 0.01, 0.3121, 0.01818, 0.37, 0.04215, 0.4197, 0.08029, 0.4578, 0.13, 0.4818, 0.1879, 0.49, 0.25, 0.4818, 0.3121, 0.4578, 0.37, 0.4197, 0.4197, 0.37, 0.4578, 0.08333, 0.5, 0.08333, 1.0, 0.04167, 1.0, 0.04167, 0.5, 0.04167, 0.5, 0.04167, 1.0, -1.863e-07, 1.0, -1.863e-07, 0.5, 0.75, 0.49, 0.8121, 0.4818, 0.87, 0.4578, 0.9197, 0.4197, 0.9578, 0.37, 0.9818, 0.3121, 0.99, 0.25, 0.9818, 0.1879, 0.9578, 0.13, 0.9197, 0.08029, 0.87, 0.04215, 0.8121, 0.01818, 0.75, 0.01, 0.6879, 0.01818, 0.63, 0.04215, 0.5803, 0.08029, 0.5422, 0.13, 0.5182, 0.1879, 0.51, 0.25, 0.5182, 0.3121, 0.5422, 0.37, 0.5803, 0.4197, 0.63, 0.4578, 0.6879, 0.4818, 1.0, 0.5, 1.0, 1.0, 0.9583, 1.0, 0.9583, 0.5, 0.9583, 0.5, 0.9583, 1.0, 0.9167, 1.0, 0.9167, 0.5, 0.9167, 0.5, 0.9167, 1.0, 0.875, 1.0, 0.875, 0.5, 0.875, 0.5, 0.875, 1.0, 0.8333, 1.0, 0.8333, 0.5, 0.8333, 0.5, 0.8333, 1.0, 0.7917, 1.0, 0.7917, 0.5, 0.7917, 0.5, 0.7917, 1.0, 0.75, 1.0, 0.75, 0.5, 0.75, 0.5, 0.75, 1.0, 0.7083, 1.0, 0.7083, 0.5, 0.7083, 0.5, 0.7083, 1.0, 0.6667, 1.0, 0.6667, 0.5, 0.6667, 0.5, 0.6667, 1.0, 0.625, 1.0, 0.625, 0.5, 0.625, 0.5, 0.625, 1.0, 0.5833, 1.0, 0.5833, 0.5, 0.5833, 0.5, 0.5833, 1.0, 0.5417, 1.0, 0.5417, 0.5, 0.5417, 0.5, 0.5417, 1.0, 0.5, 1.0, 0.5, 0.5, 0.5, 0.5, 0.5, 1.0, 0.4583, 1.0, 0.4583, 0.5, 0.4583, 0.5, 0.4583, 1.0, 0.4167, 1.0, 0.4167, 0.5, 0.4167, 0.5, 0.4167, 1.0, 0.375, 1.0, 0.375, 0.5, 0.375, 0.5, 0.375, 1.0, 0.3333, 1.0, 0.3333, 0.5, 0.3333, 0.5, 0.3333, 1.0, 0.2917, 1.0, 0.2917, 0.5, 0.2917, 0.5, 0.2917, 1.0, 0.25, 1.0, 0.25, 0.5, 0.25, 0.5, 0.25, 1.0, 0.2083, 1.0, 0.2083, 0.5, 0.2083, 0.5, 0.2083, 1.0, 0.1667, 1.0, 0.1667, 0.5, 0.1667, 0.5, 0.1667, 1.0, 0.125, 1.0, 0.125, 0.5, 0.125, 0.5, 0.125, 1.0, 0.08333, 1.0, 0.08333, 0.5, 0.3121, 0.4818, 0.25, 0.49, 0.1879, 0.4818, 0.13, 0.4578, 0.08029, 0.4197, 0.04215, 0.37, 0.01818, 0.3121, 0.01, 0.25, 0.01818, 0.1879, 0.04215, 0.13, 0.08029, 0.08029, 0.13, 0.04215, 0.1879, 0.01818, 0.25, 0.01, 0.3121, 0.01818, 0.37, 0.04215, 0.4197, 0.08029, 0.4578, 0.13, 0.4818, 0.1879, 0.49, 0.25, 0.4818, 0.3121, 0.4578, 0.37, 0.4197, 0.4197, 0.37, 0.4578, 0.08333, 0.5, 0.08333, 1.0, 0.04167, 1.0, 0.04167, 0.5, 0.04167, 0.5, 0.04167, 1.0, -1.863e-07, 1.0, -1.863e-07, 0.5, 0.75, 0.49, 0.8121, 0.4818, 0.87, 0.4578, 0.9197, 0.4197, 0.9578, 0.37, 0.9818, 0.3121, 0.99, 0.25, 0.9818, 0.1879, 0.9578, 0.13, 0.9197, 0.08029, 0.87, 0.04215, 0.8121, 0.01818, 0.75, 0.01, 0.6879, 0.01818, 0.63, 0.04215, 0.5803, 0.08029, 0.5422, 0.13, 0.5182, 0.1879, 0.51, 0.25, 0.5182, 0.3121, 0.5422, 0.37, 0.5803, 0.4197, 0.63, 0.4578, 0.6879, 0.4818, 1.0, 0.5, 1.0, 1.0, 0.9583, 1.0, 0.9583, 0.5, 0.9583, 0.5, 0.9583, 1.0, 0.9167, 1.0, 0.9167, 0.5, 0.9167, 0.5, 0.9167, 1.0, 0.875, 1.0, 0.875, 0.5, 0.875, 0.5, 0.875, 1.0, 0.8333, 1.0, 0.8333, 0.5, 0.8333, 0.5, 0.8333, 1.0, 0.7917, 1.0, 0.7917, 0.5, 0.7917, 0.5, 0.7917, 1.0, 0.75, 1.0, 0.75, 0.5, 0.75, 0.5, 0.75, 1.0, 0.7083, 1.0, 0.7083, 0.5, 0.7083, 0.5, 0.7083, 1.0, 0.6667, 1.0, 0.6667, 0.5, 0.6667, 0.5, 0.6667, 1.0, 0.625, 1.0, 0.625, 0.5, 0.625, 0.5, 0.625, 1.0, 0.5833, 1.0, 0.5833, 0.5, 0.5833, 0.5, 0.5833, 1.0, 0.5417, 1.0, 0.5417, 0.5, 0.5417, 0.5, 0.5417, 1.0, 0.5, 1.0, 0.5, 0.5, 0.5, 0.5, 0.5, 1.0, 0.4583, 1.0, 0.4583, 0.5, 0.4583, 0.5, 0.4583, 1.0, 0.4167, 1.0, 0.4167, 0.5, 0.4167, 0.5, 0.4167, 1.0, 0.375, 1.0, 0.375, 0.5, 0.375, 0.5, 0.375, 1.0, 0.3333, 1.0, 0.3333, 0.5, 0.3333, 0.5, 0.3333, 1.0, 0.2917, 1.0, 0.2917, 0.5, 0.2917, 0.5, 0.2917, 1.0, 0.25, 1.0, 0.25, 0.5, 0.25, 0.5, 0.25, 1.0, 0.2083, 1.0, 0.2083, 0.5, 0.2083, 0.5, 0.2083, 1.0, 0.1667, 1.0, 0.1667, 0.5, 0.1667, 0.5, 0.1667, 1.0, 0.125, 1.0, 0.125, 0.5, 0.125, 0.5, 0.125, 1.0, 0.08333, 1.0, 0.08333, 0.5, 0.3121, 0.4818, 0.25, 0.49, 0.1879, 0.4818, 0.13, 0.4578, 0.08029, 0.4197, 0.04215, 0.37, 0.01818, 0.3121, 0.01, 0.25, 0.01818, 0.1879, 0.04215, 0.13, 0.08029, 0.08029, 0.13, 0.04215, 0.1879, 0.01818, 0.25, 0.01, 0.3121, 0.01818, 0.37, 0.04215, 0.4197, 0.08029, 0.4578, 0.13, 0.4818, 0.1879, 0.49, 0.25, 0.4818, 0.3121, 0.4578, 0.37, 0.4197, 0.4197, 0.37, 0.4578, 0.08333, 0.5, 0.08333, 1.0, 0.04167, 1.0, 0.04167, 0.5, 0.04167, 0.5, 0.04167, 1.0, -1.863e-07, 1.0, -1.863e-07, 0.5, 0.75, 0.49, 0.8121, 0.4818, 0.87, 0.4578, 0.9197, 0.4197, 0.9578, 0.37, 0.9818, 0.3121, 0.99, 0.25, 0.9818, 0.1879, 0.9578, 0.13, 0.9197, 0.08029, 0.87, 0.04215, 0.8121, 0.01818, 0.75, 0.01, 0.6879, 0.01818, 0.63, 0.04215, 0.5803, 0.08029, 0.5422, 0.13, 0.5182, 0.1879, 0.51, 0.25, 0.5182, 0.3121, 0.5422, 0.37, 0.5803, 0.4197, 0.63, 0.4578, 0.6879, 0.4818])
me_cylinder.update()
me_plane = bpy.data.meshes.new('Plane')
me_plane.from_pydata([(-2.004, -0.4434, 0.06859), (0.001362, -0.5835, -0.0217), (-2.005, 0.5335, 0.08512), (0.0003786, 0.5672, -0.006031), (-1.689, -0.3433, 0.6997), (-1.322, -0.2982, 0.9705), (-0.9213, -0.4613, 0.9545), (-0.4414, -0.4282, 0.5969), (-0.4434, 1.147, 0.6295), (-0.9145, 1.493, 0.9191), (-1.319, 1.354, 0.9405), (-1.693, 1.085, 0.6947), (-2.005, 0.05131, 0.08751), (0.0, 0.0, 0.0), (-1.648, 0.4156, 0.709), (-1.288, 0.7734, 1.452), (-0.8882, 0.7474, 1.452), (-0.4449, 0.3827, 0.6528), (-2.005, -0.1848, 0.07848), (0.0006503, -0.2785, -0.01036), (-1.647, 0.06424, 0.6843), (-1.275, 0.2549, 1.183), (-0.8739, 0.1553, 1.172), (-0.4432, -0.00438, 0.6261), (0.0002196, 0.329, -0.003498), (-1.648, 0.8196, 0.6997), (-1.274, 1.128, 1.155), (-0.8727, 1.205, 1.141), (-0.444, 0.8261, 0.6393), (-2.005, 0.331, 0.08613), (-0.4918, -0.4547, 0.6461), (-0.8582, -0.493, 0.8648), (-1.26, -0.3128, 0.8886), (-1.645, -0.3205, 0.6573), (-0.5107, 1.21, 0.6201), (-0.8614, 1.537, 0.9157), (-1.263, 1.384, 0.9389), (-1.647, 1.112, 0.693)], [], [(28, 24, 3, 8), (29, 25, 11, 2), (25, 26, 10, 37), (26, 27, 9, 36), (27, 28, 34, 35), (22, 23, 17, 16), (21, 22, 16, 15), (20, 21, 15, 14), (18, 20, 14, 12), (23, 19, 13, 17), (7, 1, 19, 23), (0, 4, 20, 18), (33, 5, 21, 20), (32, 6, 22, 21), (31, 30, 23, 22), (16, 17, 28, 27), (15, 16, 27, 26), (14, 15, 26, 25), (12, 14, 25, 29), (17, 13, 24, 28)])
me_plane.polygons.foreach_set('use_smooth', [True] * 20)
_uv = me_plane.uv_layers.new(name='UVMap')
_uv.uv.foreach_set('vector', [0.798, 0.79, 1.0, 0.79, 1.0, 1.0, 0.798, 1.0, 0.0, 0.79, 0.198, 0.79, 0.198, 1.0, 0.0, 1.0, 0.198, 0.79, 0.398, 0.7572, 0.398, 1.0, 0.198, 1.0, 0.398, 0.7572, 0.598, 0.7572, 0.598, 1.0, 0.398, 1.0, 0.598, 0.7572, 0.798, 0.79, 0.798, 1.0, 0.598, 1.0, 0.598, 0.2205, 0.798, 0.2613, 0.798, 0.5, 0.598, 0.4219, 0.398, 0.2205, 0.598, 0.2205, 0.598, 0.4219, 0.398, 0.4219, 0.198, 0.2613, 0.398, 0.2205, 0.398, 0.4219, 0.198, 0.5, 0.0, 0.2613, 0.198, 0.2613, 0.198, 0.5, 0.0, 0.5, 0.798, 0.2613, 1.0, 0.2613, 1.0, 0.5, 0.798, 0.5, 0.798, 0.0, 1.0, 0.0, 1.0, 0.2613, 0.798, 0.2613, 0.0, 0.0, 0.198, 0.0, 0.198, 0.2613, 0.0, 0.2613, 0.198, 0.0, 0.398, 0.0, 0.398, 0.2205, 0.198, 0.2613, 0.398, 0.0, 0.598, 0.0, 0.598, 0.2205, 0.398, 0.2205, 0.598, 0.0, 0.798, 0.0, 0.798, 0.2613, 0.598, 0.2205, 0.598, 0.4219, 0.798, 0.5, 0.798, 0.79, 0.598, 0.7572, 0.398, 0.4219, 0.598, 0.4219, 0.598, 0.7572, 0.398, 0.7572, 0.198, 0.5, 0.398, 0.4219, 0.398, 0.7572, 0.198, 0.79, 0.0, 0.5, 0.198, 0.5, 0.198, 0.79, 0.0, 0.79, 0.798, 0.5, 1.0, 0.5, 1.0, 0.79, 0.798, 0.79])
me_plane.update()
me_plane_001 = bpy.data.meshes.new('Plane.001')
me_plane_001.from_pydata([(-2.004, -0.4434, 0.06859), (0.001362, -0.5835, -0.0217), (-2.005, 0.5335, 0.08512), (0.0003786, 0.5672, -0.006031), (-1.689, -0.3433, 0.6997), (-1.322, -0.2982, 0.9705), (-0.9213, -0.4613, 0.9545), (-0.4414, -0.4282, 0.5969), (-0.4434, 1.147, 0.6295), (-0.9145, 1.493, 0.9191), (-1.319, 1.354, 0.9405), (-1.693, 1.085, 0.6947), (-2.005, 0.05131, 0.08751), (0.0, 0.0, 0.0), (-1.648, 0.4156, 0.709), (-1.288, 0.7734, 1.452), (-0.8882, 0.7474, 1.452), (-0.4449, 0.3827, 0.6528), (-2.005, -0.1848, 0.07848), (0.0006503, -0.2785, -0.01036), (-1.647, 0.06424, 0.6843), (-1.275, 0.2549, 1.183), (-0.8739, 0.1553, 1.172), (-0.4432, -0.00438, 0.6261), (0.0002196, 0.329, -0.003498), (-1.648, 0.8196, 0.6997), (-1.274, 1.128, 1.155), (-0.8727, 1.205, 1.141), (-0.444, 0.8261, 0.6393), (-2.005, 0.331, 0.08613), (-0.4918, -0.4547, 0.6461), (-0.8582, -0.493, 0.8648), (-1.26, -0.3128, 0.8886), (-1.645, -0.3205, 0.6573), (-0.5107, 1.21, 0.6201), (-0.8614, 1.537, 0.9157), (-1.263, 1.384, 0.9389), (-1.647, 1.112, 0.693)], [], [(28, 24, 3, 8), (29, 25, 11, 2), (25, 26, 10, 37), (26, 27, 9, 36), (27, 28, 34, 35), (22, 23, 17, 16), (21, 22, 16, 15), (20, 21, 15, 14), (18, 20, 14, 12), (23, 19, 13, 17), (7, 1, 19, 23), (0, 4, 20, 18), (33, 5, 21, 20), (32, 6, 22, 21), (31, 30, 23, 22), (16, 17, 28, 27), (15, 16, 27, 26), (14, 15, 26, 25), (12, 14, 25, 29), (17, 13, 24, 28)])
me_plane_001.polygons.foreach_set('use_smooth', [True] * 20)
_uv = me_plane_001.uv_layers.new(name='UVMap')
_uv.uv.foreach_set('vector', [0.798, 0.79, 1.0, 0.79, 1.0, 1.0, 0.798, 1.0, 0.0, 0.79, 0.198, 0.79, 0.198, 1.0, 0.0, 1.0, 0.198, 0.79, 0.398, 0.7572, 0.398, 1.0, 0.198, 1.0, 0.398, 0.7572, 0.598, 0.7572, 0.598, 1.0, 0.398, 1.0, 0.598, 0.7572, 0.798, 0.79, 0.798, 1.0, 0.598, 1.0, 0.598, 0.2205, 0.798, 0.2613, 0.798, 0.5, 0.598, 0.4219, 0.398, 0.2205, 0.598, 0.2205, 0.598, 0.4219, 0.398, 0.4219, 0.198, 0.2613, 0.398, 0.2205, 0.398, 0.4219, 0.198, 0.5, 0.0, 0.2613, 0.198, 0.2613, 0.198, 0.5, 0.0, 0.5, 0.798, 0.2613, 1.0, 0.2613, 1.0, 0.5, 0.798, 0.5, 0.798, 0.0, 1.0, 0.0, 1.0, 0.2613, 0.798, 0.2613, 0.0, 0.0, 0.198, 0.0, 0.198, 0.2613, 0.0, 0.2613, 0.198, 0.0, 0.398, 0.0, 0.398, 0.2205, 0.198, 0.2613, 0.398, 0.0, 0.598, 0.0, 0.598, 0.2205, 0.398, 0.2205, 0.598, 0.0, 0.798, 0.0, 0.798, 0.2613, 0.598, 0.2205, 0.598, 0.4219, 0.798, 0.5, 0.798, 0.79, 0.598, 0.7572, 0.398, 0.4219, 0.598, 0.4219, 0.598, 0.7572, 0.398, 0.7572, 0.198, 0.5, 0.398, 0.4219, 0.398, 0.7572, 0.198, 0.79, 0.0, 0.5, 0.198, 0.5, 0.198, 0.79, 0.0, 0.79, 0.798, 0.5, 1.0, 0.5, 1.0, 0.79, 0.798, 0.79])
me_plane_001.update()
me_plane_002 = bpy.data.meshes.new('Plane.002')
me_plane_002.from_pydata([(-2.004, -0.4434, 0.06859), (0.001362, -0.5835, -0.0217), (-2.005, 0.5335, 0.08512), (0.0003786, 0.5672, -0.006031), (-1.689, -0.3433, 0.6997), (-1.322, -0.2982, 0.9705), (-0.9213, -0.4613, 0.9545), (-0.4414, -0.4282, 0.5969), (-0.4434, 1.147, 0.6295), (-0.9145, 1.493, 0.9191), (-1.319, 1.354, 0.9405), (-1.693, 1.085, 0.6947), (-2.005, 0.05131, 0.08751), (0.0, 0.0, 0.0), (-1.648, 0.4156, 0.709), (-1.288, 0.7734, 1.452), (-0.8882, 0.7474, 1.452), (-0.4449, 0.3827, 0.6528), (-2.005, -0.1848, 0.07848), (0.0006503, -0.2785, -0.01036), (-1.647, 0.06424, 0.6843), (-1.275, 0.2549, 1.183), (-0.8739, 0.1553, 1.172), (-0.4432, -0.00438, 0.6261), (0.0002196, 0.329, -0.003498), (-1.648, 0.8196, 0.6997), (-1.274, 1.128, 1.155), (-0.8727, 1.205, 1.141), (-0.444, 0.8261, 0.6393), (-2.005, 0.331, 0.08613), (-0.4918, -0.4547, 0.6461), (-0.8582, -0.493, 0.8648), (-1.26, -0.3128, 0.8886), (-1.645, -0.3205, 0.6573), (-0.5107, 1.21, 0.6201), (-0.8614, 1.537, 0.9157), (-1.263, 1.384, 0.9389), (-1.647, 1.112, 0.693)], [], [(28, 24, 3, 8), (29, 25, 11, 2), (25, 26, 10, 37), (26, 27, 9, 36), (27, 28, 34, 35), (22, 23, 17, 16), (21, 22, 16, 15), (20, 21, 15, 14), (18, 20, 14, 12), (23, 19, 13, 17), (7, 1, 19, 23), (0, 4, 20, 18), (33, 5, 21, 20), (32, 6, 22, 21), (31, 30, 23, 22), (16, 17, 28, 27), (15, 16, 27, 26), (14, 15, 26, 25), (12, 14, 25, 29), (17, 13, 24, 28)])
me_plane_002.polygons.foreach_set('use_smooth', [True] * 20)
_uv = me_plane_002.uv_layers.new(name='UVMap')
_uv.uv.foreach_set('vector', [0.798, 0.79, 1.0, 0.79, 1.0, 1.0, 0.798, 1.0, 0.0, 0.79, 0.198, 0.79, 0.198, 1.0, 0.0, 1.0, 0.198, 0.79, 0.398, 0.7572, 0.398, 1.0, 0.198, 1.0, 0.398, 0.7572, 0.598, 0.7572, 0.598, 1.0, 0.398, 1.0, 0.598, 0.7572, 0.798, 0.79, 0.798, 1.0, 0.598, 1.0, 0.598, 0.2205, 0.798, 0.2613, 0.798, 0.5, 0.598, 0.4219, 0.398, 0.2205, 0.598, 0.2205, 0.598, 0.4219, 0.398, 0.4219, 0.198, 0.2613, 0.398, 0.2205, 0.398, 0.4219, 0.198, 0.5, 0.0, 0.2613, 0.198, 0.2613, 0.198, 0.5, 0.0, 0.5, 0.798, 0.2613, 1.0, 0.2613, 1.0, 0.5, 0.798, 0.5, 0.798, 0.0, 1.0, 0.0, 1.0, 0.2613, 0.798, 0.2613, 0.0, 0.0, 0.198, 0.0, 0.198, 0.2613, 0.0, 0.2613, 0.198, 0.0, 0.398, 0.0, 0.398, 0.2205, 0.198, 0.2613, 0.398, 0.0, 0.598, 0.0, 0.598, 0.2205, 0.398, 0.2205, 0.598, 0.0, 0.798, 0.0, 0.798, 0.2613, 0.598, 0.2205, 0.598, 0.4219, 0.798, 0.5, 0.798, 0.79, 0.598, 0.7572, 0.398, 0.4219, 0.598, 0.4219, 0.598, 0.7572, 0.398, 0.7572, 0.198, 0.5, 0.398, 0.4219, 0.398, 0.7572, 0.198, 0.79, 0.0, 0.5, 0.198, 0.5, 0.198, 0.79, 0.0, 0.79, 0.798, 0.5, 1.0, 0.5, 1.0, 0.79, 0.798, 0.79])
me_plane_002.update()
me_plane_003 = bpy.data.meshes.new('Plane.003')
me_plane_003.from_pydata([(-2.004, -0.4434, 0.06859), (0.001362, -0.5835, -0.0217), (-2.005, 0.5335, 0.08512), (0.0003786, 0.5672, -0.006031), (-1.689, -0.3433, 0.6997), (-1.322, -0.2982, 0.9705), (-0.9213, -0.4613, 0.9545), (-0.4414, -0.4282, 0.5969), (-0.4434, 1.147, 0.6295), (-0.9145, 1.493, 0.9191), (-1.319, 1.354, 0.9405), (-1.693, 1.085, 0.6947), (-2.005, 0.05131, 0.08751), (0.0, 0.0, 0.0), (-1.648, 0.4156, 0.709), (-1.288, 0.7734, 1.452), (-0.8882, 0.7474, 1.452), (-0.4449, 0.3827, 0.6528), (-2.005, -0.1848, 0.07848), (0.0006503, -0.2785, -0.01036), (-1.647, 0.06424, 0.6843), (-1.275, 0.2549, 1.183), (-0.8739, 0.1553, 1.172), (-0.4432, -0.00438, 0.6261), (0.0002196, 0.329, -0.003498), (-1.648, 0.8196, 0.6997), (-1.274, 1.128, 1.155), (-0.8727, 1.205, 1.141), (-0.444, 0.8261, 0.6393), (-2.005, 0.331, 0.08613), (-0.4918, -0.4547, 0.6461), (-0.8582, -0.493, 0.8648), (-1.26, -0.3128, 0.8886), (-1.645, -0.3205, 0.6573), (-0.5107, 1.21, 0.6201), (-0.8614, 1.537, 0.9157), (-1.263, 1.384, 0.9389), (-1.647, 1.112, 0.693)], [], [(28, 24, 3, 8), (29, 25, 11, 2), (25, 26, 10, 37), (26, 27, 9, 36), (27, 28, 34, 35), (22, 23, 17, 16), (21, 22, 16, 15), (20, 21, 15, 14), (18, 20, 14, 12), (23, 19, 13, 17), (7, 1, 19, 23), (0, 4, 20, 18), (33, 5, 21, 20), (32, 6, 22, 21), (31, 30, 23, 22), (16, 17, 28, 27), (15, 16, 27, 26), (14, 15, 26, 25), (12, 14, 25, 29), (17, 13, 24, 28)])
me_plane_003.polygons.foreach_set('use_smooth', [True] * 20)
_uv = me_plane_003.uv_layers.new(name='UVMap')
_uv.uv.foreach_set('vector', [0.798, 0.79, 1.0, 0.79, 1.0, 1.0, 0.798, 1.0, 0.0, 0.79, 0.198, 0.79, 0.198, 1.0, 0.0, 1.0, 0.198, 0.79, 0.398, 0.7572, 0.398, 1.0, 0.198, 1.0, 0.398, 0.7572, 0.598, 0.7572, 0.598, 1.0, 0.398, 1.0, 0.598, 0.7572, 0.798, 0.79, 0.798, 1.0, 0.598, 1.0, 0.598, 0.2205, 0.798, 0.2613, 0.798, 0.5, 0.598, 0.4219, 0.398, 0.2205, 0.598, 0.2205, 0.598, 0.4219, 0.398, 0.4219, 0.198, 0.2613, 0.398, 0.2205, 0.398, 0.4219, 0.198, 0.5, 0.0, 0.2613, 0.198, 0.2613, 0.198, 0.5, 0.0, 0.5, 0.798, 0.2613, 1.0, 0.2613, 1.0, 0.5, 0.798, 0.5, 0.798, 0.0, 1.0, 0.0, 1.0, 0.2613, 0.798, 0.2613, 0.0, 0.0, 0.198, 0.0, 0.198, 0.2613, 0.0, 0.2613, 0.198, 0.0, 0.398, 0.0, 0.398, 0.2205, 0.198, 0.2613, 0.398, 0.0, 0.598, 0.0, 0.598, 0.2205, 0.398, 0.2205, 0.598, 0.0, 0.798, 0.0, 0.798, 0.2613, 0.598, 0.2205, 0.598, 0.4219, 0.798, 0.5, 0.798, 0.79, 0.598, 0.7572, 0.398, 0.4219, 0.598, 0.4219, 0.598, 0.7572, 0.398, 0.7572, 0.198, 0.5, 0.398, 0.4219, 0.398, 0.7572, 0.198, 0.79, 0.0, 0.5, 0.198, 0.5, 0.198, 0.79, 0.0, 0.79, 0.798, 0.5, 1.0, 0.5, 1.0, 0.79, 0.798, 0.79])
me_plane_003.update()
me_plane_004 = bpy.data.meshes.new('Plane.004')
me_plane_004.from_pydata([(-2.004, -0.4434, 0.06859), (0.001362, -0.5835, -0.0217), (-2.005, 0.5335, 0.08512), (0.0003786, 0.5672, -0.006031), (-1.689, -0.3433, 0.6997), (-1.322, -0.2982, 0.9705), (-0.9213, -0.4613, 0.9545), (-0.4414, -0.4282, 0.5969), (-0.4434, 1.147, 0.6295), (-0.9145, 1.493, 0.9191), (-1.319, 1.354, 0.9405), (-1.693, 1.085, 0.6947), (-2.005, 0.05131, 0.08751), (0.0, 0.0, 0.0), (-1.648, 0.4156, 0.709), (-1.288, 0.7734, 1.452), (-0.8882, 0.7474, 1.452), (-0.4449, 0.3827, 0.6528), (-2.005, -0.1848, 0.07848), (0.0006503, -0.2785, -0.01036), (-1.647, 0.06424, 0.6843), (-1.275, 0.2549, 1.183), (-0.8739, 0.1553, 1.172), (-0.4432, -0.00438, 0.6261), (0.0002196, 0.329, -0.003498), (-1.648, 0.8196, 0.6997), (-1.274, 1.128, 1.155), (-0.8727, 1.205, 1.141), (-0.444, 0.8261, 0.6393), (-2.005, 0.331, 0.08613), (-0.4918, -0.4547, 0.6461), (-0.8582, -0.493, 0.8648), (-1.26, -0.3128, 0.8886), (-1.645, -0.3205, 0.6573), (-0.5107, 1.21, 0.6201), (-0.8614, 1.537, 0.9157), (-1.263, 1.384, 0.9389), (-1.647, 1.112, 0.693)], [], [(28, 24, 3, 8), (29, 25, 11, 2), (25, 26, 10, 37), (26, 27, 9, 36), (27, 28, 34, 35), (22, 23, 17, 16), (21, 22, 16, 15), (20, 21, 15, 14), (18, 20, 14, 12), (23, 19, 13, 17), (7, 1, 19, 23), (0, 4, 20, 18), (33, 5, 21, 20), (32, 6, 22, 21), (31, 30, 23, 22), (16, 17, 28, 27), (15, 16, 27, 26), (14, 15, 26, 25), (12, 14, 25, 29), (17, 13, 24, 28)])
me_plane_004.polygons.foreach_set('use_smooth', [True] * 20)
_uv = me_plane_004.uv_layers.new(name='UVMap')
_uv.uv.foreach_set('vector', [0.798, 0.79, 1.0, 0.79, 1.0, 1.0, 0.798, 1.0, 0.0, 0.79, 0.198, 0.79, 0.198, 1.0, 0.0, 1.0, 0.198, 0.79, 0.398, 0.7572, 0.398, 1.0, 0.198, 1.0, 0.398, 0.7572, 0.598, 0.7572, 0.598, 1.0, 0.398, 1.0, 0.598, 0.7572, 0.798, 0.79, 0.798, 1.0, 0.598, 1.0, 0.598, 0.2205, 0.798, 0.2613, 0.798, 0.5, 0.598, 0.4219, 0.398, 0.2205, 0.598, 0.2205, 0.598, 0.4219, 0.398, 0.4219, 0.198, 0.2613, 0.398, 0.2205, 0.398, 0.4219, 0.198, 0.5, 0.0, 0.2613, 0.198, 0.2613, 0.198, 0.5, 0.0, 0.5, 0.798, 0.2613, 1.0, 0.2613, 1.0, 0.5, 0.798, 0.5, 0.798, 0.0, 1.0, 0.0, 1.0, 0.2613, 0.798, 0.2613, 0.0, 0.0, 0.198, 0.0, 0.198, 0.2613, 0.0, 0.2613, 0.198, 0.0, 0.398, 0.0, 0.398, 0.2205, 0.198, 0.2613, 0.398, 0.0, 0.598, 0.0, 0.598, 0.2205, 0.398, 0.2205, 0.598, 0.0, 0.798, 0.0, 0.798, 0.2613, 0.598, 0.2205, 0.598, 0.4219, 0.798, 0.5, 0.798, 0.79, 0.598, 0.7572, 0.398, 0.4219, 0.598, 0.4219, 0.598, 0.7572, 0.398, 0.7572, 0.198, 0.5, 0.398, 0.4219, 0.398, 0.7572, 0.198, 0.79, 0.0, 0.5, 0.198, 0.5, 0.198, 0.79, 0.0, 0.79, 0.798, 0.5, 1.0, 0.5, 1.0, 0.79, 0.798, 0.79])
me_plane_004.update()
me_plane_005 = bpy.data.meshes.new('Plane.005')
me_plane_005.from_pydata([(-2.004, -0.4434, 0.06859), (0.001362, -0.5835, -0.0217), (-2.005, 0.5335, 0.08512), (0.0003786, 0.5672, -0.006031), (-1.689, -0.3433, 0.6997), (-1.322, -0.2982, 0.9705), (-0.9213, -0.4613, 0.9545), (-0.4414, -0.4282, 0.5969), (-0.4434, 1.147, 0.6295), (-0.9145, 1.493, 0.9191), (-1.319, 1.354, 0.9405), (-1.693, 1.085, 0.6947), (-2.005, 0.05131, 0.08751), (0.0, 0.0, 0.0), (-1.648, 0.4156, 0.709), (-1.288, 0.7734, 1.452), (-0.8882, 0.7474, 1.452), (-0.4449, 0.3827, 0.6528), (-2.005, -0.1848, 0.07848), (0.0006503, -0.2785, -0.01036), (-1.647, 0.06424, 0.6843), (-1.275, 0.2549, 1.183), (-0.8739, 0.1553, 1.172), (-0.4432, -0.00438, 0.6261), (0.0002196, 0.329, -0.003498), (-1.648, 0.8196, 0.6997), (-1.274, 1.128, 1.155), (-0.8727, 1.205, 1.141), (-0.444, 0.8261, 0.6393), (-2.005, 0.331, 0.08613), (-0.4918, -0.4547, 0.6461), (-0.8582, -0.493, 0.8648), (-1.26, -0.3128, 0.8886), (-1.645, -0.3205, 0.6573), (-0.5107, 1.21, 0.6201), (-0.8614, 1.537, 0.9157), (-1.263, 1.384, 0.9389), (-1.647, 1.112, 0.693)], [], [(28, 24, 3, 8), (29, 25, 11, 2), (25, 26, 10, 37), (26, 27, 9, 36), (27, 28, 34, 35), (22, 23, 17, 16), (21, 22, 16, 15), (20, 21, 15, 14), (18, 20, 14, 12), (23, 19, 13, 17), (7, 1, 19, 23), (0, 4, 20, 18), (33, 5, 21, 20), (32, 6, 22, 21), (31, 30, 23, 22), (16, 17, 28, 27), (15, 16, 27, 26), (14, 15, 26, 25), (12, 14, 25, 29), (17, 13, 24, 28)])
me_plane_005.polygons.foreach_set('use_smooth', [True] * 20)
_uv = me_plane_005.uv_layers.new(name='UVMap')
_uv.uv.foreach_set('vector', [0.798, 0.79, 1.0, 0.79, 1.0, 1.0, 0.798, 1.0, 0.0, 0.79, 0.198, 0.79, 0.198, 1.0, 0.0, 1.0, 0.198, 0.79, 0.398, 0.7572, 0.398, 1.0, 0.198, 1.0, 0.398, 0.7572, 0.598, 0.7572, 0.598, 1.0, 0.398, 1.0, 0.598, 0.7572, 0.798, 0.79, 0.798, 1.0, 0.598, 1.0, 0.598, 0.2205, 0.798, 0.2613, 0.798, 0.5, 0.598, 0.4219, 0.398, 0.2205, 0.598, 0.2205, 0.598, 0.4219, 0.398, 0.4219, 0.198, 0.2613, 0.398, 0.2205, 0.398, 0.4219, 0.198, 0.5, 0.0, 0.2613, 0.198, 0.2613, 0.198, 0.5, 0.0, 0.5, 0.798, 0.2613, 1.0, 0.2613, 1.0, 0.5, 0.798, 0.5, 0.798, 0.0, 1.0, 0.0, 1.0, 0.2613, 0.798, 0.2613, 0.0, 0.0, 0.198, 0.0, 0.198, 0.2613, 0.0, 0.2613, 0.198, 0.0, 0.398, 0.0, 0.398, 0.2205, 0.198, 0.2613, 0.398, 0.0, 0.598, 0.0, 0.598, 0.2205, 0.398, 0.2205, 0.598, 0.0, 0.798, 0.0, 0.798, 0.2613, 0.598, 0.2205, 0.598, 0.4219, 0.798, 0.5, 0.798, 0.79, 0.598, 0.7572, 0.398, 0.4219, 0.598, 0.4219, 0.598, 0.7572, 0.398, 0.7572, 0.198, 0.5, 0.398, 0.4219, 0.398, 0.7572, 0.198, 0.79, 0.0, 0.5, 0.198, 0.5, 0.198, 0.79, 0.0, 0.79, 0.798, 0.5, 1.0, 0.5, 1.0, 0.79, 0.798, 0.79])
me_plane_005.update()
me_plane_006 = bpy.data.meshes.new('Plane.006')
me_plane_006.from_pydata([(-2.004, -0.4434, 0.06859), (0.001362, -0.5835, -0.0217), (-2.005, 0.5335, 0.08512), (0.0003786, 0.5672, -0.006031), (-1.689, -0.3433, 0.6997), (-1.322, -0.2982, 0.9705), (-0.9213, -0.4613, 0.9545), (-0.4414, -0.4282, 0.5969), (-0.4434, 1.147, 0.6295), (-0.9145, 1.493, 0.9191), (-1.319, 1.354, 0.9405), (-1.693, 1.085, 0.6947), (-2.005, 0.05131, 0.08751), (0.0, 0.0, 0.0), (-1.648, 0.4156, 0.709), (-1.288, 0.7734, 1.452), (-0.8882, 0.7474, 1.452), (-0.4449, 0.3827, 0.6528), (-2.005, -0.1848, 0.07848), (0.0006503, -0.2785, -0.01036), (-1.647, 0.06424, 0.6843), (-1.275, 0.2549, 1.183), (-0.8739, 0.1553, 1.172), (-0.4432, -0.00438, 0.6261), (0.0002196, 0.329, -0.003498), (-1.648, 0.8196, 0.6997), (-1.274, 1.128, 1.155), (-0.8727, 1.205, 1.141), (-0.444, 0.8261, 0.6393), (-2.005, 0.331, 0.08613), (-0.4918, -0.4547, 0.6461), (-0.8582, -0.493, 0.8648), (-1.26, -0.3128, 0.8886), (-1.645, -0.3205, 0.6573), (-0.5107, 1.21, 0.6201), (-0.8614, 1.537, 0.9157), (-1.263, 1.384, 0.9389), (-1.647, 1.112, 0.693)], [], [(28, 24, 3, 8), (29, 25, 11, 2), (25, 26, 10, 37), (26, 27, 9, 36), (27, 28, 34, 35), (22, 23, 17, 16), (21, 22, 16, 15), (20, 21, 15, 14), (18, 20, 14, 12), (23, 19, 13, 17), (7, 1, 19, 23), (0, 4, 20, 18), (33, 5, 21, 20), (32, 6, 22, 21), (31, 30, 23, 22), (16, 17, 28, 27), (15, 16, 27, 26), (14, 15, 26, 25), (12, 14, 25, 29), (17, 13, 24, 28)])
me_plane_006.polygons.foreach_set('use_smooth', [True] * 20)
_uv = me_plane_006.uv_layers.new(name='UVMap')
_uv.uv.foreach_set('vector', [0.798, 0.79, 1.0, 0.79, 1.0, 1.0, 0.798, 1.0, 0.0, 0.79, 0.198, 0.79, 0.198, 1.0, 0.0, 1.0, 0.198, 0.79, 0.398, 0.7572, 0.398, 1.0, 0.198, 1.0, 0.398, 0.7572, 0.598, 0.7572, 0.598, 1.0, 0.398, 1.0, 0.598, 0.7572, 0.798, 0.79, 0.798, 1.0, 0.598, 1.0, 0.598, 0.2205, 0.798, 0.2613, 0.798, 0.5, 0.598, 0.4219, 0.398, 0.2205, 0.598, 0.2205, 0.598, 0.4219, 0.398, 0.4219, 0.198, 0.2613, 0.398, 0.2205, 0.398, 0.4219, 0.198, 0.5, 0.0, 0.2613, 0.198, 0.2613, 0.198, 0.5, 0.0, 0.5, 0.798, 0.2613, 1.0, 0.2613, 1.0, 0.5, 0.798, 0.5, 0.798, 0.0, 1.0, 0.0, 1.0, 0.2613, 0.798, 0.2613, 0.0, 0.0, 0.198, 0.0, 0.198, 0.2613, 0.0, 0.2613, 0.198, 0.0, 0.398, 0.0, 0.398, 0.2205, 0.198, 0.2613, 0.398, 0.0, 0.598, 0.0, 0.598, 0.2205, 0.398, 0.2205, 0.598, 0.0, 0.798, 0.0, 0.798, 0.2613, 0.598, 0.2205, 0.598, 0.4219, 0.798, 0.5, 0.798, 0.79, 0.598, 0.7572, 0.398, 0.4219, 0.598, 0.4219, 0.598, 0.7572, 0.398, 0.7572, 0.198, 0.5, 0.398, 0.4219, 0.398, 0.7572, 0.198, 0.79, 0.0, 0.5, 0.198, 0.5, 0.198, 0.79, 0.0, 0.79, 0.798, 0.5, 1.0, 0.5, 1.0, 0.79, 0.798, 0.79])
me_plane_006.update()
me_plane_008 = bpy.data.meshes.new('Plane.008')
me_plane_008.from_pydata([(-2.004, -0.4434, 0.06859), (0.001362, -0.5835, -0.0217), (-2.005, 0.5335, 0.08512), (0.0003786, 0.5672, -0.006031), (-1.689, -0.3433, 0.6997), (-1.322, -0.2982, 0.9705), (-0.9213, -0.4613, 0.9545), (-0.4414, -0.4282, 0.5969), (-0.4434, 1.147, 0.6295), (-0.9145, 1.493, 0.9191), (-1.319, 1.354, 0.9405), (-1.693, 1.085, 0.6947), (-2.005, 0.05131, 0.08751), (0.0, 0.0, 0.0), (-1.648, 0.4156, 0.709), (-1.288, 0.7734, 1.452), (-0.8882, 0.7474, 1.452), (-0.4449, 0.3827, 0.6528), (-2.005, -0.1848, 0.07848), (0.0006503, -0.2785, -0.01036), (-1.647, 0.06424, 0.6843), (-1.275, 0.2549, 1.183), (-0.8739, 0.1553, 1.172), (-0.4432, -0.00438, 0.6261), (0.0002196, 0.329, -0.003498), (-1.648, 0.8196, 0.6997), (-1.274, 1.128, 1.155), (-0.8727, 1.205, 1.141), (-0.444, 0.8261, 0.6393), (-2.005, 0.331, 0.08613), (-0.4918, -0.4547, 0.6461), (-0.8582, -0.493, 0.8648), (-1.26, -0.3128, 0.8886), (-1.645, -0.3205, 0.6573), (-0.5107, 1.21, 0.6201), (-0.8614, 1.537, 0.9157), (-1.263, 1.384, 0.9389), (-1.647, 1.112, 0.693)], [], [(28, 24, 3, 8), (29, 25, 11, 2), (25, 26, 10, 37), (26, 27, 9, 36), (27, 28, 34, 35), (22, 23, 17, 16), (21, 22, 16, 15), (20, 21, 15, 14), (18, 20, 14, 12), (23, 19, 13, 17), (7, 1, 19, 23), (0, 4, 20, 18), (33, 5, 21, 20), (32, 6, 22, 21), (31, 30, 23, 22), (16, 17, 28, 27), (15, 16, 27, 26), (14, 15, 26, 25), (12, 14, 25, 29), (17, 13, 24, 28)])
me_plane_008.polygons.foreach_set('use_smooth', [True] * 20)
_uv = me_plane_008.uv_layers.new(name='UVMap')
_uv.uv.foreach_set('vector', [0.798, 0.79, 1.0, 0.79, 1.0, 1.0, 0.798, 1.0, 0.0, 0.79, 0.198, 0.79, 0.198, 1.0, 0.0, 1.0, 0.198, 0.79, 0.398, 0.7572, 0.398, 1.0, 0.198, 1.0, 0.398, 0.7572, 0.598, 0.7572, 0.598, 1.0, 0.398, 1.0, 0.598, 0.7572, 0.798, 0.79, 0.798, 1.0, 0.598, 1.0, 0.598, 0.2205, 0.798, 0.2613, 0.798, 0.5, 0.598, 0.4219, 0.398, 0.2205, 0.598, 0.2205, 0.598, 0.4219, 0.398, 0.4219, 0.198, 0.2613, 0.398, 0.2205, 0.398, 0.4219, 0.198, 0.5, 0.0, 0.2613, 0.198, 0.2613, 0.198, 0.5, 0.0, 0.5, 0.798, 0.2613, 1.0, 0.2613, 1.0, 0.5, 0.798, 0.5, 0.798, 0.0, 1.0, 0.0, 1.0, 0.2613, 0.798, 0.2613, 0.0, 0.0, 0.198, 0.0, 0.198, 0.2613, 0.0, 0.2613, 0.198, 0.0, 0.398, 0.0, 0.398, 0.2205, 0.198, 0.2613, 0.398, 0.0, 0.598, 0.0, 0.598, 0.2205, 0.398, 0.2205, 0.598, 0.0, 0.798, 0.0, 0.798, 0.2613, 0.598, 0.2205, 0.598, 0.4219, 0.798, 0.5, 0.798, 0.79, 0.598, 0.7572, 0.398, 0.4219, 0.598, 0.4219, 0.598, 0.7572, 0.398, 0.7572, 0.198, 0.5, 0.398, 0.4219, 0.398, 0.7572, 0.198, 0.79, 0.0, 0.5, 0.198, 0.5, 0.198, 0.79, 0.0, 0.79, 0.798, 0.5, 1.0, 0.5, 1.0, 0.79, 0.798, 0.79])
me_plane_008.update()
me_plane_009 = bpy.data.meshes.new('Plane.009')
me_plane_009.from_pydata([(-2.004, -0.4434, 0.06859), (0.001362, -0.5835, -0.0217), (-2.005, 0.5335, 0.08512), (0.0003786, 0.5672, -0.006031), (-1.689, -0.3433, 0.6997), (-1.322, -0.2982, 0.9705), (-0.9213, -0.4613, 0.9545), (-0.4414, -0.4282, 0.5969), (-0.4434, 1.147, 0.6295), (-0.9145, 1.493, 0.9191), (-1.319, 1.354, 0.9405), (-1.693, 1.085, 0.6947), (-2.005, 0.05131, 0.08751), (0.0, 0.0, 0.0), (-1.648, 0.4156, 0.709), (-1.288, 0.7734, 1.452), (-0.8882, 0.7474, 1.452), (-0.4449, 0.3827, 0.6528), (-2.005, -0.1848, 0.07848), (0.0006503, -0.2785, -0.01036), (-1.647, 0.06424, 0.6843), (-1.275, 0.2549, 1.183), (-0.8739, 0.1553, 1.172), (-0.4432, -0.00438, 0.6261), (0.0002196, 0.329, -0.003498), (-1.648, 0.8196, 0.6997), (-1.274, 1.128, 1.155), (-0.8727, 1.205, 1.141), (-0.444, 0.8261, 0.6393), (-2.005, 0.331, 0.08613), (-0.4918, -0.4547, 0.6461), (-0.8582, -0.493, 0.8648), (-1.26, -0.3128, 0.8886), (-1.645, -0.3205, 0.6573), (-0.5107, 1.21, 0.6201), (-0.8614, 1.537, 0.9157), (-1.263, 1.384, 0.9389), (-1.647, 1.112, 0.693)], [], [(28, 24, 3, 8), (29, 25, 11, 2), (25, 26, 10, 37), (26, 27, 9, 36), (27, 28, 34, 35), (22, 23, 17, 16), (21, 22, 16, 15), (20, 21, 15, 14), (18, 20, 14, 12), (23, 19, 13, 17), (7, 1, 19, 23), (0, 4, 20, 18), (33, 5, 21, 20), (32, 6, 22, 21), (31, 30, 23, 22), (16, 17, 28, 27), (15, 16, 27, 26), (14, 15, 26, 25), (12, 14, 25, 29), (17, 13, 24, 28)])
me_plane_009.polygons.foreach_set('use_smooth', [True] * 20)
_uv = me_plane_009.uv_layers.new(name='UVMap')
_uv.uv.foreach_set('vector', [0.798, 0.79, 1.0, 0.79, 1.0, 1.0, 0.798, 1.0, 0.0, 0.79, 0.198, 0.79, 0.198, 1.0, 0.0, 1.0, 0.198, 0.79, 0.398, 0.7572, 0.398, 1.0, 0.198, 1.0, 0.398, 0.7572, 0.598, 0.7572, 0.598, 1.0, 0.398, 1.0, 0.598, 0.7572, 0.798, 0.79, 0.798, 1.0, 0.598, 1.0, 0.598, 0.2205, 0.798, 0.2613, 0.798, 0.5, 0.598, 0.4219, 0.398, 0.2205, 0.598, 0.2205, 0.598, 0.4219, 0.398, 0.4219, 0.198, 0.2613, 0.398, 0.2205, 0.398, 0.4219, 0.198, 0.5, 0.0, 0.2613, 0.198, 0.2613, 0.198, 0.5, 0.0, 0.5, 0.798, 0.2613, 1.0, 0.2613, 1.0, 0.5, 0.798, 0.5, 0.798, 0.0, 1.0, 0.0, 1.0, 0.2613, 0.798, 0.2613, 0.0, 0.0, 0.198, 0.0, 0.198, 0.2613, 0.0, 0.2613, 0.198, 0.0, 0.398, 0.0, 0.398, 0.2205, 0.198, 0.2613, 0.398, 0.0, 0.598, 0.0, 0.598, 0.2205, 0.398, 0.2205, 0.598, 0.0, 0.798, 0.0, 0.798, 0.2613, 0.598, 0.2205, 0.598, 0.4219, 0.798, 0.5, 0.798, 0.79, 0.598, 0.7572, 0.398, 0.4219, 0.598, 0.4219, 0.598, 0.7572, 0.398, 0.7572, 0.198, 0.5, 0.398, 0.4219, 0.398, 0.7572, 0.198, 0.79, 0.0, 0.5, 0.198, 0.5, 0.198, 0.79, 0.0, 0.79, 0.798, 0.5, 1.0, 0.5, 1.0, 0.79, 0.798, 0.79])
me_plane_009.update()

# ---- curves / text
cu_b_ziercurve = bpy.data.curves.new('BézierCurve', 'CURVE')
cu_b_ziercurve.dimensions = '3D'
_sp = cu_b_ziercurve.splines.new('BEZIER'); _sp.bezier_points.add(1)
_sp.bezier_points.foreach_set('co', [-1.0, 0.0, 0.0, 1.0, 0.0, 0.0])
_sp.bezier_points.foreach_set('handle_left', [-1.5, -0.5, 0.0, 0.0, 0.0, 0.0])
_sp.bezier_points.foreach_set('handle_right', [-0.5, 0.5, 0.0, 2.0, 0.0, 0.0])
for _p, _l, _r in zip(_sp.bezier_points, ['ALIGNED', 'ALIGNED'], ['ALIGNED', 'ALIGNED']): _p.handle_left_type = _l; _p.handle_right_type = _r
_sp.order_u = 0
_sp.order_v = 0
cu_b_ziercurve.use_path = True
cu_b_ziercurve.fill_mode = 'FULL'

# ---- objects
ob_cylinder = bpy.data.objects.new('Cylinder', me_cylinder)
ob_b_ziercurve = bpy.data.objects.new('BézierCurve', cu_b_ziercurve)
ob_plane = bpy.data.objects.new('Plane', me_plane)
ob_plane_001 = bpy.data.objects.new('Plane.001', me_plane_001)
ob_plane_002 = bpy.data.objects.new('Plane.002', me_plane_002)
ob_plane_003 = bpy.data.objects.new('Plane.003', me_plane_003)
ob_plane_004 = bpy.data.objects.new('Plane.004', me_plane_004)
ob_plane_005 = bpy.data.objects.new('Plane.005', me_plane_005)
ob_plane_006 = bpy.data.objects.new('Plane.006', me_plane_006)
ob_plane_007 = bpy.data.objects.new('Plane.007', me_plane_008)
ob_plane_008 = bpy.data.objects.new('Plane.008', me_plane_009)

# ---- transforms, parenting, visibility, modifiers, constraints
ob_cylinder.location = (0.0, 0.0, -25.31)
ob_cylinder.scale = (1.713, 1.713, 1.727)
_m = ob_cylinder.modifiers.new('Curve', 'CURVE')
_m.object = ob_b_ziercurve
ob_b_ziercurve.location = (0.0, 0.0, 4.102)
ob_b_ziercurve.rotation_euler = (-0.0, 1.571, 0.0)
ob_b_ziercurve.scale = (11.1, 11.1, 11.1)
ob_plane.location = (-1.424, 6.58, 16.86)
ob_plane.scale = (-6.964, 1.414, 1.623)
_m = ob_plane.modifiers.new('Solidify', 'SOLIDIFY')
_m.thickness = 0.15
ob_plane_001.location = (-1.286, 6.553, 16.86)
ob_plane_001.rotation_euler = (-7.397e-06, 0.09561, -0.3353)
ob_plane_001.scale = (-6.964, 1.414, 1.623)
_m = ob_plane_001.modifiers.new('Solidify', 'SOLIDIFY')
_m.thickness = 0.15
ob_plane_002.location = (-1.306, 6.505, 16.84)
ob_plane_002.rotation_euler = (-0.01771, 0.2, -0.7094)
ob_plane_002.scale = (-6.964, 1.414, 1.623)
_m = ob_plane_002.modifiers.new('Solidify', 'SOLIDIFY')
_m.thickness = 0.15
ob_plane_003.location = (-1.34, 6.471, 16.83)
ob_plane_003.rotation_euler = (-0.06885, 0.2845, -1.065)
ob_plane_003.scale = (-6.964, 1.414, 1.623)
_m = ob_plane_003.modifiers.new('Solidify', 'SOLIDIFY')
_m.thickness = 0.15
ob_plane_004.location = (-1.402, 6.448, 16.82)
ob_plane_004.rotation_euler = (-0.1836, 0.3605, -1.57)
ob_plane_004.scale = (-6.964, 1.414, 1.623)
_m = ob_plane_004.modifiers.new('Solidify', 'SOLIDIFY')
_m.thickness = 0.15
ob_plane_005.location = (-1.468, 6.455, 16.81)
ob_plane_005.rotation_euler = (-0.3237, 0.3737, -2.083)
ob_plane_005.scale = (-6.964, 1.414, 1.623)
_m = ob_plane_005.modifiers.new('Solidify', 'SOLIDIFY')
_m.thickness = 0.15
ob_plane_006.location = (-1.524, 6.491, 16.82)
ob_plane_006.rotation_euler = (-0.4519, 0.3213, -2.59)
ob_plane_006.scale = (-6.964, 1.414, 1.623)
_m = ob_plane_006.modifiers.new('Solidify', 'SOLIDIFY')
_m.thickness = 0.15
ob_plane_007.location = (-1.561, 6.608, 16.84)
ob_plane_007.rotation_euler = (-0.5612, 0.09821, -3.509)
ob_plane_007.scale = (-6.964, 1.414, 1.623)
_m = ob_plane_007.modifiers.new('Solidify', 'SOLIDIFY')
_m.thickness = 0.15
ob_plane_008.location = (-1.56, 6.557, 16.83)
ob_plane_008.rotation_euler = (-0.5436, 0.1996, -3.146)
ob_plane_008.scale = (-6.964, 1.414, 1.623)
_m = ob_plane_008.modifiers.new('Solidify', 'SOLIDIFY')
_m.thickness = 0.15

# ---- collection membership
scene.collection.objects.link(ob_cylinder)
scene.collection.objects.link(ob_b_ziercurve)
scene.collection.objects.link(ob_plane)
scene.collection.objects.link(ob_plane_001)
scene.collection.objects.link(ob_plane_002)
scene.collection.objects.link(ob_plane_003)
scene.collection.objects.link(ob_plane_004)
scene.collection.objects.link(ob_plane_005)
scene.collection.objects.link(ob_plane_006)
scene.collection.objects.link(ob_plane_007)
scene.collection.objects.link(ob_plane_008)

# ---- scene / render settings (as saved in the file)
scene.frame_start = 1; scene.frame_end = 250; scene.frame_set(1)
scene.render.engine = 'BLENDER_EEVEE_NEXT'
bpy.context.view_layer.update()

# ---- added for rendering (the .blend has no active camera and no usable light): camera, sun
cam_auto = bpy.data.cameras.new('AutoCamera')
cam_auto.lens = 50.0
cam_auto.sensor_width = 36.0
cam_auto.clip_end = 1000.0
ob_auto_camera = bpy.data.objects.new('AutoCamera', cam_auto)
scene.collection.objects.link(ob_auto_camera)
ob_auto_camera.location = (51.9265, -63.4615, 46.8298)
ob_auto_camera.rotation_euler = (1.09748, -7.21219e-08, 0.694738)
scene.camera = ob_auto_camera
light_auto_sun = bpy.data.lights.new('AutoSun', 'SUN')
light_auto_sun.energy = 3.0
light_auto_sun.angle = 0.0523599
ob_auto_sun = bpy.data.objects.new('AutoSun', light_auto_sun)
scene.collection.objects.link(ob_auto_sun)
ob_auto_sun.rotation_euler = (0.872665, 0.174533, 0.523599)
bpy.context.view_layer.update()
